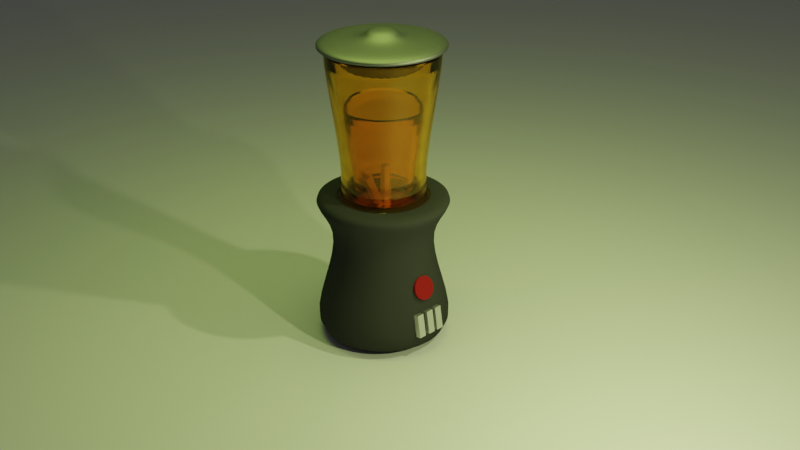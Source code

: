 # Source: mixer.blend  (saved by Blender 3.4.6; exported with 4.5.12 LTS)
import bpy
from mathutils import Matrix  # noqa: F401  (used for matrix-valued properties, if any)

bpy.ops.wm.read_factory_settings(use_empty=True)
scene = bpy.context.scene
scene.name = 'Scene'

# ---- collections
col_collection = bpy.data.collections.new('Collection'); scene.collection.children.link(col_collection)

# ---- materials (node trees are filled in below, after node groups)
mat_material_004 = bpy.data.materials.new('Material.004')
mat_material_004.diffuse_color = (0.04172, 0.04172, 0.04172, 1.0)
mat_material_001 = bpy.data.materials.new('Material.001')
mat_material_002 = bpy.data.materials.new('Material.002')
mat_material_006 = bpy.data.materials.new('Material.006')
mat_material_007 = bpy.data.materials.new('Material.007')
mat_material_005 = bpy.data.materials.new('Material.005')
mat_material_003 = bpy.data.materials.new('Material.003')
mat_material_010 = bpy.data.materials.new('Material.010')
mat_material_009 = bpy.data.materials.new('Material.009')
mat_material_008 = bpy.data.materials.new('Material.008')

# ---- node groups
ng_auto_smooth = bpy.data.node_groups.new('Auto Smooth', 'GeometryNodeTree')
_s = ng_auto_smooth.interface.new_socket(name='Geometry', in_out='OUTPUT', socket_type='NodeSocketGeometry')
_s = ng_auto_smooth.interface.new_socket(name='Geometry', in_out='INPUT', socket_type='NodeSocketGeometry')
_s = ng_auto_smooth.interface.new_socket(name='Angle', in_out='INPUT', socket_type='NodeSocketFloat')
_s.subtype = 'ANGLE'
_s.min_value = 0.0
_s.max_value = 3.142
ng_auto_smooth.is_modifier = True
_N = ng_auto_smooth.nodes; _L = ng_auto_smooth.links
n0 = _N.new('NodeGroupOutput'); n0.name = 'Group Output'; n0.location = (480, -100)
n1 = _N.new('NodeGroupInput'); n1.name = 'Group Input'; n1.location = (-420, -300)
n2 = _N.new('NodeGroupInput'); n2.name = 'Group Input.001'; n2.location = (-60, -100)
n3 = _N.new('GeometryNodeSetShadeSmooth'); n3.name = 'Set Shade Smooth'; n3.location = (120, -100)
n3.domain = 'EDGE'
n4 = _N.new('GeometryNodeSetShadeSmooth'); n4.name = 'Set Shade Smooth.001'; n4.location = (300, -100)
n5 = _N.new('GeometryNodeInputMeshEdgeAngle'); n5.name = 'Edge Angle'; n5.location = (-420, -220)
n6 = _N.new('GeometryNodeInputEdgeSmooth'); n6.name = 'Is Edge Smooth'; n6.location = (-60, -160)
n7 = _N.new('GeometryNodeInputShadeSmooth'); n7.name = 'Is Face Smooth'; n7.location = (-240, -340)
n8 = _N.new('FunctionNodeBooleanMath'); n8.name = 'Boolean Math'; n8.location = (-60, -220)
n9 = _N.new('FunctionNodeCompare'); n9.name = 'Compare'; n9.location = (-240, -180)
n9.operation = 'LESS_EQUAL'
_L.new(n5.outputs[0], n9.inputs[0])
_L.new(n4.outputs[0], n0.inputs[0])
_L.new(n1.outputs[1], n9.inputs[1])
_L.new(n9.outputs[0], n8.inputs[0])
_L.new(n7.outputs[0], n8.inputs[1])
_L.new(n2.outputs[0], n3.inputs[0])
_L.new(n6.outputs[0], n3.inputs[1])
_L.new(n3.outputs[0], n4.inputs[0])
_L.new(n8.outputs[0], n3.inputs[2])
n0.is_active_output = True

# ---- material node trees
mat_material_001.use_nodes = True; mat_material_001.node_tree.nodes.clear()
_N = mat_material_001.node_tree.nodes; _L = mat_material_001.node_tree.links
n0 = _N.new('ShaderNodeOutputMaterial'); n0.name = 'Material Output'; n0.location = (300, 300)
n1 = _N.new('ShaderNodeBsdfGlass'); n1.name = 'Glass BSDF'; n1.location = (10, 300)
n1.distribution = 'BECKMANN'
n1.inputs[0].default_value = (1.0, 0.8042, 0.3291, 1.0)
n1.inputs[2].default_value = 1.45
_L.new(n1.outputs[0], n0.inputs[0])
n0.is_active_output = True
mat_material_002.use_nodes = True; mat_material_002.node_tree.nodes.clear()
_N = mat_material_002.node_tree.nodes; _L = mat_material_002.node_tree.links
n0 = _N.new('ShaderNodeOutputMaterial'); n0.name = 'Material Output'; n0.location = (300, 300)
n1 = _N.new('ShaderNodeBsdfAnisotropic'); n1.name = 'Glossy BSDF'; n1.location = (10, 300)
n1.distribution = 'GGX'
n1.inputs[0].default_value = (0.1994, 0.1994, 0.1994, 1.0)
_L.new(n1.outputs[0], n0.inputs[0])
n0.is_active_output = True
mat_material_006.use_nodes = True; mat_material_006.node_tree.nodes.clear()
_N = mat_material_006.node_tree.nodes; _L = mat_material_006.node_tree.links
n0 = _N.new('ShaderNodeOutputMaterial'); n0.name = 'Material Output'; n0.location = (300, 300)
n1 = _N.new('ShaderNodeBsdfAnisotropic'); n1.name = 'Glossy BSDF'; n1.location = (10, 300)
n1.distribution = 'GGX'
_L.new(n1.outputs[0], n0.inputs[0])
n0.is_active_output = True
mat_material_007.use_nodes = True; mat_material_007.node_tree.nodes.clear()
_N = mat_material_007.node_tree.nodes; _L = mat_material_007.node_tree.links
n0 = _N.new('ShaderNodeOutputMaterial'); n0.name = 'Material Output'; n0.location = (300, 300)
n1 = _N.new('ShaderNodeBsdfAnisotropic'); n1.name = 'Glossy BSDF'; n1.location = (10, 300)
n1.distribution = 'GGX'
_L.new(n1.outputs[0], n0.inputs[0])
n0.is_active_output = True
mat_material_005.use_nodes = True; mat_material_005.node_tree.nodes.clear()
_N = mat_material_005.node_tree.nodes; _L = mat_material_005.node_tree.links
n0 = _N.new('ShaderNodeOutputMaterial'); n0.name = 'Material Output'; n0.location = (300, 300)
n1 = _N.new('ShaderNodeBsdfAnisotropic'); n1.name = 'Glossy BSDF'; n1.location = (10, 300)
n1.distribution = 'GGX'
_L.new(n1.outputs[0], n0.inputs[0])
n0.is_active_output = True
mat_material_003.use_nodes = True; mat_material_003.node_tree.nodes.clear()
_N = mat_material_003.node_tree.nodes; _L = mat_material_003.node_tree.links
n0 = _N.new('ShaderNodeOutputMaterial'); n0.name = 'Material Output'; n0.location = (300, 300)
n1 = _N.new('ShaderNodeBsdfAnisotropic'); n1.name = 'Glossy BSDF'; n1.location = (10, 300)
n1.distribution = 'GGX'
n1.inputs[0].default_value = (0.8, 0.04159, 0.04597, 1.0)
n1.inputs[1].default_value = 1.2
_L.new(n1.outputs[0], n0.inputs[0])
n0.is_active_output = True
mat_material_010.use_nodes = True; mat_material_010.node_tree.nodes.clear()
_N = mat_material_010.node_tree.nodes; _L = mat_material_010.node_tree.links
n0 = _N.new('ShaderNodeOutputMaterial'); n0.name = 'Material Output'; n0.location = (300, 300)
n1 = _N.new('ShaderNodeBsdfAnisotropic'); n1.name = 'Glossy BSDF'; n1.location = (10, 300)
n1.distribution = 'GGX'
_L.new(n1.outputs[0], n0.inputs[0])
n0.is_active_output = True
mat_material_009.use_nodes = True; mat_material_009.node_tree.nodes.clear()
_N = mat_material_009.node_tree.nodes; _L = mat_material_009.node_tree.links
n0 = _N.new('ShaderNodeOutputMaterial'); n0.name = 'Material Output'; n0.location = (300, 300)
n1 = _N.new('ShaderNodeBsdfAnisotropic'); n1.name = 'Glossy BSDF'; n1.location = (10, 300)
n1.distribution = 'GGX'
_L.new(n1.outputs[0], n0.inputs[0])
n0.is_active_output = True
mat_material_008.use_nodes = True; mat_material_008.node_tree.nodes.clear()
_N = mat_material_008.node_tree.nodes; _L = mat_material_008.node_tree.links
n0 = _N.new('ShaderNodeOutputMaterial'); n0.name = 'Material Output'; n0.location = (300, 300)
n1 = _N.new('ShaderNodeBsdfAnisotropic'); n1.name = 'Glossy BSDF'; n1.location = (10, 300)
n1.distribution = 'GGX'
_L.new(n1.outputs[0], n0.inputs[0])
n0.is_active_output = True

# ---- world
world_world = bpy.data.worlds.new('World'); scene.world = world_world
world_world.use_nodes = True; world_world.node_tree.nodes.clear()
_N = world_world.node_tree.nodes; _L = world_world.node_tree.links
n0 = _N.new('ShaderNodeOutputWorld'); n0.name = 'World Output'; n0.location = (300, 300)
n1 = _N.new('ShaderNodeBackground'); n1.name = 'Background'; n1.location = (10, 300)
n1.inputs[0].default_value = (0.05088, 0.05088, 0.05088, 1.0)
_L.new(n1.outputs[0], n0.inputs[0])
n0.is_active_output = True
world_world.color = (0.05088, 0.05088, 0.05088)
world_world.use_sun_shadow = False
world_world.sun_shadow_jitter_overblur = 0.0

# ---- cameras
cam_camera = bpy.data.cameras.new('Camera')
cam_camera.clip_end = 100.0
cam_camera.ortho_scale = 7.314

# ---- lights
light_light = bpy.data.lights.new('Light', 'POINT')
light_light.color = (0.8524, 1.0, 0.4152)
light_light.transmission_factor = 0.0
light_light.energy = 500.0
light_light.shadow_soft_size = 0.1
light_light.shadow_maximum_resolution = 0.006
light_light.use_absolute_resolution = True
light_area = bpy.data.lights.new('Area', 'AREA')
light_area.color = (0.6428, 1.0, 0.1638)
light_area.transmission_factor = 0.0
light_area.energy = 235.6
light_area.shadow_soft_size = 1.0
light_area.shadow_maximum_resolution = 0.006
light_area.use_absolute_resolution = True
light_area.size = 1.0
light_area.size_y = 1.0
light_light_001 = bpy.data.lights.new('Light.001', 'POINT')
light_light_001.color = (0.8524, 1.0, 0.4152)
light_light_001.transmission_factor = 0.0
light_light_001.energy = 500.0
light_light_001.shadow_soft_size = 0.1
light_light_001.shadow_maximum_resolution = 0.006
light_light_001.use_absolute_resolution = True

# ---- meshes
me_plane = bpy.data.meshes.new('Plane')
me_plane.from_pydata([(-1.0, -1.0, 0.0), (1.0, -1.0, 0.0), (-1.0, 1.0, 0.0), (1.0, 1.0, 0.0)], [], [(0, 1, 3, 2)])
_uv = me_plane.uv_layers.new(name='UVMap')
_uv.uv.foreach_set('vector', [0.0, 0.0, 1.0, 0.0, 1.0, 1.0, 0.0, 1.0])
me_plane.update()
me_cylinder_002 = bpy.data.meshes.new('Cylinder.002')
me_cylinder_002.from_pydata([(0.0, 0.1155, -1.0), (0.0, 0.3569, 1.0), (0.02254, 0.1133, -1.0), (0.06964, 0.3501, 1.0), (0.04422, 0.1068, -1.0), (0.1366, 0.3298, 1.0), (0.0642, 0.09608, -1.0), (0.1983, 0.2968, 1.0), (0.08171, 0.08171, -1.0), (0.2524, 0.2524, 1.0), (0.09608, 0.0642, -1.0), (0.2968, 0.1983, 1.0), (0.1068, 0.04422, -1.0), (0.3298, 0.1366, 1.0), (0.1133, 0.02254, -1.0), (0.3501, 0.06964, 1.0), (0.1155, 0.0, -1.0), (0.3569, 0.0, 1.0), (0.1133, -0.02254, -1.0), (0.3501, -0.06964, 1.0), (0.1068, -0.04422, -1.0), (0.3298, -0.1366, 1.0), (0.09608, -0.0642, -1.0), (0.2968, -0.1983, 1.0), (0.08171, -0.08171, -1.0), (0.2524, -0.2524, 1.0), (0.0642, -0.09608, -1.0), (0.1983, -0.2968, 1.0), (0.04422, -0.1068, -1.0), (0.1366, -0.3298, 1.0), (0.02254, -0.1133, -1.0), (0.06964, -0.3501, 1.0), (0.0, -0.1155, -1.0), (0.0, -0.3569, 1.0), (-0.02254, -0.1133, -1.0), (-0.06964, -0.3501, 1.0), (-0.04422, -0.1068, -1.0), (-0.1366, -0.3298, 1.0), (-0.0642, -0.09608, -1.0), (-0.1983, -0.2968, 1.0), (-0.08171, -0.08171, -1.0), (-0.2524, -0.2524, 1.0), (-0.09608, -0.0642, -1.0), (-0.2968, -0.1983, 1.0), (-0.1068, -0.04422, -1.0), (-0.3298, -0.1366, 1.0), (-0.1133, -0.02254, -1.0), (-0.3501, -0.06964, 1.0), (-0.1155, 0.0, -1.0), (-0.3569, 0.0, 1.0), (-0.1133, 0.02254, -1.0), (-0.3501, 0.06964, 1.0), (-0.1068, 0.04422, -1.0), (-0.3298, 0.1366, 1.0), (-0.09608, 0.0642, -1.0), (-0.2968, 0.1983, 1.0), (-0.08171, 0.08171, -1.0), (-0.2524, 0.2524, 1.0), (-0.0642, 0.09608, -1.0), (-0.1983, 0.2968, 1.0), (-0.04422, 0.1068, -1.0), (-0.1366, 0.3298, 1.0), (-0.02254, 0.1133, -1.0), (-0.06964, 0.3501, 1.0), (5.364e-09, 0.557, 0.55), (0.1087, 0.5463, 0.55), (0.2131, 0.5146, 0.55), (0.3094, 0.4631, 0.55), (0.3938, 0.3938, 0.55), (0.4631, 0.3094, 0.55), (0.5146, 0.2131, 0.55), (0.5463, 0.1087, 0.55), (0.557, 6.601e-09, 0.55), (0.5463, -0.1087, 0.55), (0.5146, -0.2131, 0.55), (0.4631, -0.3094, 0.55), (0.3938, -0.3938, 0.55), (0.3094, -0.4631, 0.55), (0.2131, -0.5146, 0.55), (0.1087, -0.5463, 0.55), (5.364e-09, -0.557, 0.55), (-0.1087, -0.5463, 0.55), (-0.2131, -0.5146, 0.55), (-0.3094, -0.4631, 0.55), (-0.3938, -0.3938, 0.55), (-0.4631, -0.3094, 0.55), (-0.5146, -0.2131, 0.55), (-0.5463, -0.1087, 0.55), (-0.557, 6.601e-09, 0.55), (-0.5463, 0.1087, 0.55), (-0.5146, 0.2131, 0.55), (-0.4631, 0.3094, 0.55), (-0.3938, 0.3938, 0.55), (-0.3094, 0.4631, 0.55), (-0.2131, 0.5146, 0.55), (-0.1087, 0.5463, 0.55), (0.1951, 0.9808, 1.0), (0.0, 1.0, 1.0), (0.3827, 0.9239, 1.0), (0.5556, 0.8315, 1.0), (0.7071, 0.7071, 1.0), (0.8315, 0.5556, 1.0), (0.9239, 0.3827, 1.0), (0.9808, 0.1951, 1.0), (1.0, 0.0, 1.0), (0.9808, -0.1951, 1.0), (0.9239, -0.3827, 1.0), (0.8315, -0.5556, 1.0), (0.7071, -0.7071, 1.0), (0.5556, -0.8315, 1.0), (0.3827, -0.9239, 1.0), (0.1951, -0.9808, 1.0), (0.0, -1.0, 1.0), (-0.1951, -0.9808, 1.0), (-0.3827, -0.9239, 1.0), (-0.5556, -0.8315, 1.0), (-0.7071, -0.7071, 1.0), (-0.8315, -0.5556, 1.0), (-0.9239, -0.3827, 1.0), (-0.9808, -0.1951, 1.0), (-1.0, 0.0, 1.0), (-0.9808, 0.1951, 1.0), (-0.9239, 0.3827, 1.0), (-0.8315, 0.5556, 1.0), (-0.7071, 0.7071, 1.0), (-0.5556, 0.8315, 1.0), (-0.3827, 0.9239, 1.0), (-0.1951, 0.9808, 1.0), (0.1217, 0.6119, 1.0), (0.0, 0.6239, 1.0), (0.2388, 0.5764, 1.0), (0.3466, 0.5187, 1.0), (0.4412, 0.4412, 1.0), (0.5187, 0.3466, 1.0), (0.5764, 0.2388, 1.0), (0.6119, 0.1217, 1.0), (0.6239, 0.0, 1.0), (0.6119, -0.1217, 1.0), (0.5764, -0.2388, 1.0), (0.5187, -0.3466, 1.0), (0.4412, -0.4412, 1.0), (0.3466, -0.5187, 1.0), (0.2388, -0.5764, 1.0), (0.1217, -0.6119, 1.0), (0.0, -0.6239, 1.0), (-0.1217, -0.6119, 1.0), (-0.2388, -0.5764, 1.0), (-0.3466, -0.5187, 1.0), (-0.4412, -0.4412, 1.0), (-0.5187, -0.3466, 1.0), (-0.5764, -0.2388, 1.0), (-0.6119, -0.1217, 1.0), (-0.6239, 0.0, 1.0), (-0.6119, 0.1217, 1.0), (-0.5764, 0.2388, 1.0), (-0.5187, 0.3466, 1.0), (-0.4412, 0.4412, 1.0), (-0.3466, 0.5187, 1.0), (-0.2388, 0.5764, 1.0), (-0.1217, 0.6119, 1.0), (0.06964, 0.3501, 0.7926), (-2.332e-08, 0.3569, 0.7926), (0.1366, 0.3298, 0.7926), (0.1983, 0.2968, 0.7926), (0.2524, 0.2524, 0.7926), (0.2968, 0.1983, 0.7926), (0.3298, 0.1366, 0.7926), (0.3501, 0.06964, 0.7926), (0.3569, 0.0, 0.7926), (0.3501, -0.06964, 0.7926), (0.3298, -0.1366, 0.7926), (0.2968, -0.1983, 0.7926), (0.2524, -0.2524, 0.7926), (0.1983, -0.2968, 0.7926), (0.1366, -0.3298, 0.7926), (0.06964, -0.3501, 0.7926), (-2.332e-08, -0.3569, 0.7926), (-0.06964, -0.3501, 0.7926), (-0.1366, -0.3298, 0.7926), (-0.1983, -0.2968, 0.7926), (-0.2524, -0.2524, 0.7926), (-0.2968, -0.1983, 0.7926), (-0.3298, -0.1366, 0.7926), (-0.3501, -0.06964, 0.7926), (-0.3569, 0.0, 0.7926), (-0.3501, 0.06964, 0.7926), (-0.3298, 0.1366, 0.7926), (-0.2968, 0.1983, 0.7926), (-0.2524, 0.2524, 0.7926), (-0.1983, 0.2968, 0.7926), (-0.1366, 0.3298, 0.7926), (-0.06964, 0.3501, 0.7926), (0.1541, 0.7748, -0.2651), (0.3023, 0.7298, -0.2651), (0.4389, 0.6568, -0.2651), (0.5586, 0.5586, -0.2651), (0.6568, 0.4389, -0.2651), (0.7298, 0.3023, -0.2651), (0.7748, 0.1541, -0.2651), (0.79, 3.13e-09, -0.2651), (0.7748, -0.1541, -0.2651), (0.7298, -0.3023, -0.2651), (0.6568, -0.4389, -0.2651), (0.5586, -0.5586, -0.2651), (0.4389, -0.6568, -0.2651), (0.3023, -0.7298, -0.2651), (0.1541, -0.7748, -0.2651), (2.543e-09, -0.79, -0.2651), (-0.1541, -0.7748, -0.2651), (-0.3023, -0.7298, -0.2651), (-0.4389, -0.6568, -0.2651), (-0.5586, -0.5586, -0.2651), (-0.6568, -0.4389, -0.2651), (-0.7298, -0.3023, -0.2651), (-0.7748, -0.1541, -0.2651), (-0.79, 3.13e-09, -0.2651), (-0.7748, 0.1541, -0.2651), (-0.7298, 0.3023, -0.2651), (-0.6568, 0.4389, -0.2651), (-0.5586, 0.5586, -0.2651), (-0.4389, 0.6568, -0.2651), (-0.3023, 0.7298, -0.2651), (-0.1541, 0.7748, -0.2651), (2.543e-09, 0.79, -0.2651), (0.0, 1.0, -1.0), (0.1951, 0.9808, -1.0), (0.3827, 0.9239, -1.0), (0.5556, 0.8315, -1.0), (0.7071, 0.7071, -1.0), (0.8315, 0.5556, -1.0), (0.9239, 0.3827, -1.0), (0.9808, 0.1951, -1.0), (1.0, 0.0, -1.0), (0.9808, -0.1951, -1.0), (0.9239, -0.3827, -1.0), (0.8315, -0.5556, -1.0), (0.7071, -0.7071, -1.0), (0.5556, -0.8315, -1.0), (0.3827, -0.9239, -1.0), (0.1951, -0.9808, -1.0), (0.0, -1.0, -1.0), (-0.1951, -0.9808, -1.0), (-0.3827, -0.9239, -1.0), (-0.5556, -0.8315, -1.0), (-0.7071, -0.7071, -1.0), (-0.8315, -0.5556, -1.0), (-0.9239, -0.3827, -1.0), (-0.9808, -0.1951, -1.0), (-1.0, 0.0, -1.0), (-0.9808, 0.1951, -1.0), (-0.9239, 0.3827, -1.0), (-0.8315, 0.5556, -1.0), (-0.7071, 0.7071, -1.0), (-0.5556, 0.8315, -1.0), (-0.3827, 0.9239, -1.0), (-0.1951, 0.9808, -1.0)], [], [(64, 97, 96, 65), (65, 96, 98, 66), (66, 98, 99, 67), (67, 99, 100, 68), (68, 100, 101, 69), (69, 101, 102, 70), (70, 102, 103, 71), (71, 103, 104, 72), (72, 104, 105, 73), (73, 105, 106, 74), (74, 106, 107, 75), (75, 107, 108, 76), (76, 108, 109, 77), (77, 109, 110, 78), (78, 110, 111, 79), (79, 111, 112, 80), (80, 112, 113, 81), (81, 113, 114, 82), (82, 114, 115, 83), (83, 115, 116, 84), (84, 116, 117, 85), (85, 117, 118, 86), (86, 118, 119, 87), (87, 119, 120, 88), (88, 120, 121, 89), (89, 121, 122, 90), (90, 122, 123, 91), (91, 123, 124, 92), (92, 124, 125, 93), (93, 125, 126, 94), (37, 35, 177, 178), (94, 126, 127, 95), (95, 127, 97, 64), (0, 2, 4, 6, 8, 10, 12, 14, 16, 18, 20, 22, 24, 26, 28, 30, 32, 34, 36, 38, 40, 42, 44, 46, 48, 50, 52, 54, 56, 58, 60, 62), (222, 95, 64, 223), (221, 94, 95, 222), (220, 93, 94, 221), (219, 92, 93, 220), (218, 91, 92, 219), (217, 90, 91, 218), (216, 89, 90, 217), (215, 88, 89, 216), (214, 87, 88, 215), (213, 86, 87, 214), (212, 85, 86, 213), (211, 84, 85, 212), (210, 83, 84, 211), (209, 82, 83, 210), (208, 81, 82, 209), (207, 80, 81, 208), (206, 79, 80, 207), (205, 78, 79, 206), (204, 77, 78, 205), (203, 76, 77, 204), (202, 75, 76, 203), (201, 74, 75, 202), (200, 73, 74, 201), (199, 72, 73, 200), (198, 71, 72, 199), (197, 70, 71, 198), (196, 69, 70, 197), (195, 68, 69, 196), (194, 67, 68, 195), (193, 66, 67, 194), (192, 65, 66, 193), (223, 64, 65, 192), (129, 128, 96, 97), (128, 130, 98, 96), (130, 131, 99, 98), (131, 132, 100, 99), (132, 133, 101, 100), (133, 134, 102, 101), (134, 135, 103, 102), (135, 136, 104, 103), (136, 137, 105, 104), (137, 138, 106, 105), (138, 139, 107, 106), (139, 140, 108, 107), (140, 141, 109, 108), (141, 142, 110, 109), (142, 143, 111, 110), (143, 144, 112, 111), (144, 145, 113, 112), (145, 146, 114, 113), (146, 147, 115, 114), (147, 148, 116, 115), (148, 149, 117, 116), (149, 150, 118, 117), (150, 151, 119, 118), (151, 152, 120, 119), (152, 153, 121, 120), (153, 154, 122, 121), (154, 155, 123, 122), (155, 156, 124, 123), (156, 157, 125, 124), (157, 158, 126, 125), (158, 159, 127, 126), (159, 129, 97, 127), (1, 3, 128, 129), (3, 5, 130, 128), (5, 7, 131, 130), (7, 9, 132, 131), (9, 11, 133, 132), (11, 13, 134, 133), (13, 15, 135, 134), (15, 17, 136, 135), (17, 19, 137, 136), (19, 21, 138, 137), (21, 23, 139, 138), (23, 25, 140, 139), (25, 27, 141, 140), (27, 29, 142, 141), (29, 31, 143, 142), (31, 33, 144, 143), (33, 35, 145, 144), (35, 37, 146, 145), (37, 39, 147, 146), (39, 41, 148, 147), (41, 43, 149, 148), (43, 45, 150, 149), (45, 47, 151, 150), (47, 49, 152, 151), (49, 51, 153, 152), (51, 53, 154, 153), (53, 55, 155, 154), (55, 57, 156, 155), (57, 59, 157, 156), (59, 61, 158, 157), (61, 63, 159, 158), (63, 1, 129, 159), (160, 161, 191, 190, 189, 188, 187, 186, 185, 184, 183, 182, 181, 180, 179, 178, 177, 176, 175, 174, 173, 172, 171, 170, 169, 168, 167, 166, 165, 164, 163, 162), (11, 9, 164, 165), (1, 63, 191, 161), (39, 37, 178, 179), (13, 11, 165, 166), (41, 39, 179, 180), (15, 13, 166, 167), (43, 41, 180, 181), (17, 15, 167, 168), (45, 43, 181, 182), (19, 17, 168, 169), (47, 45, 182, 183), (21, 19, 169, 170), (49, 47, 183, 184), (23, 21, 170, 171), (51, 49, 184, 185), (25, 23, 171, 172), (53, 51, 185, 186), (27, 25, 172, 173), (55, 53, 186, 187), (29, 27, 173, 174), (3, 1, 161, 160), (57, 55, 187, 188), (31, 29, 174, 175), (5, 3, 160, 162), (59, 57, 188, 189), (33, 31, 175, 176), (7, 5, 162, 163), (61, 59, 189, 190), (35, 33, 176, 177), (9, 7, 163, 164), (63, 61, 190, 191), (224, 223, 192, 225), (225, 192, 193, 226), (226, 193, 194, 227), (227, 194, 195, 228), (228, 195, 196, 229), (229, 196, 197, 230), (230, 197, 198, 231), (231, 198, 199, 232), (232, 199, 200, 233), (233, 200, 201, 234), (234, 201, 202, 235), (235, 202, 203, 236), (236, 203, 204, 237), (237, 204, 205, 238), (238, 205, 206, 239), (239, 206, 207, 240), (240, 207, 208, 241), (241, 208, 209, 242), (242, 209, 210, 243), (243, 210, 211, 244), (244, 211, 212, 245), (245, 212, 213, 246), (246, 213, 214, 247), (247, 214, 215, 248), (248, 215, 216, 249), (249, 216, 217, 250), (250, 217, 218, 251), (251, 218, 219, 252), (252, 219, 220, 253), (253, 220, 221, 254), (254, 221, 222, 255), (255, 222, 223, 224), (2, 0, 224, 225), (4, 2, 225, 226), (6, 4, 226, 227), (8, 6, 227, 228), (10, 8, 228, 229), (12, 10, 229, 230), (14, 12, 230, 231), (16, 14, 231, 232), (18, 16, 232, 233), (20, 18, 233, 234), (22, 20, 234, 235), (24, 22, 235, 236), (26, 24, 236, 237), (28, 26, 237, 238), (30, 28, 238, 239), (32, 30, 239, 240), (34, 32, 240, 241), (36, 34, 241, 242), (38, 36, 242, 243), (40, 38, 243, 244), (42, 40, 244, 245), (44, 42, 245, 246), (46, 44, 246, 247), (48, 46, 247, 248), (50, 48, 248, 249), (52, 50, 249, 250), (54, 52, 250, 251), (56, 54, 251, 252), (58, 56, 252, 253), (60, 58, 253, 254), (62, 60, 254, 255), (0, 62, 255, 224)])
me_cylinder_002.polygons.foreach_set('use_smooth', [True] * 226)
_uv = me_cylinder_002.uv_layers.new(name='UVMap')
_uv.uv.foreach_set('vector', [1.0, 0.8875, 1.0, 1.0, 0.9688, 1.0, 0.9688, 0.8875, 0.9688, 0.8875, 0.9688, 1.0, 0.9375, 1.0, 0.9375, 0.8875, 0.9375, 0.8875, 0.9375, 1.0, 0.9062, 1.0, 0.9062, 0.8875, 0.9062, 0.8875, 0.9062, 1.0, 0.875, 1.0, 0.875, 0.8875, 0.875, 0.8875, 0.875, 1.0, 0.8438, 1.0, 0.8438, 0.8875, 0.8438, 0.8875, 0.8438, 1.0, 0.8125, 1.0, 0.8125, 0.8875, 0.8125, 0.8875, 0.8125, 1.0, 0.7812, 1.0, 0.7812, 0.8875, 0.7812, 0.8875, 0.7812, 1.0, 0.75, 1.0, 0.75, 0.8875, 0.75, 0.8875, 0.75, 1.0, 0.7188, 1.0, 0.7188, 0.8875, 0.7188, 0.8875, 0.7188, 1.0, 0.6875, 1.0, 0.6875, 0.8875, 0.6875, 0.8875, 0.6875, 1.0, 0.6562, 1.0, 0.6562, 0.8875, 0.6562, 0.8875, 0.6562, 1.0, 0.625, 1.0, 0.625, 0.8875, 0.625, 0.8875, 0.625, 1.0, 0.5938, 1.0, 0.5938, 0.8875, 0.5938, 0.8875, 0.5938, 1.0, 0.5625, 1.0, 0.5625, 0.8875, 0.5625, 0.8875, 0.5625, 1.0, 0.5312, 1.0, 0.5312, 0.8875, 0.5312, 0.8875, 0.5312, 1.0, 0.5, 1.0, 0.5, 0.8875, 0.5, 0.8875, 0.5, 1.0, 0.4688, 1.0, 0.4688, 0.8875, 0.4688, 0.8875, 0.4688, 1.0, 0.4375, 1.0, 0.4375, 0.8875, 0.4375, 0.8875, 0.4375, 1.0, 0.4062, 1.0, 0.4062, 0.8875, 0.4062, 0.8875, 0.4062, 1.0, 0.375, 1.0, 0.375, 0.8875, 0.375, 0.8875, 0.375, 1.0, 0.3438, 1.0, 0.3438, 0.8875, 0.3438, 0.8875, 0.3438, 1.0, 0.3125, 1.0, 0.3125, 0.8875, 0.3125, 0.8875, 0.3125, 1.0, 0.2812, 1.0, 0.2812, 0.8875, 0.2812, 0.8875, 0.2812, 1.0, 0.25, 1.0, 0.25, 0.8875, 0.25, 0.8875, 0.25, 1.0, 0.2188, 1.0, 0.2188, 0.8875, 0.2188, 0.8875, 0.2188, 1.0, 0.1875, 1.0, 0.1875, 0.8875, 0.1875, 0.8875, 0.1875, 1.0, 0.1562, 1.0, 0.1562, 0.8875, 0.1562, 0.8875, 0.1562, 1.0, 0.125, 1.0, 0.125, 0.8875, 0.125, 0.8875, 0.125, 1.0, 0.09375, 1.0, 0.09375, 0.8875, 0.09375, 0.8875, 0.09375, 1.0, 0.0625, 1.0, 0.0625, 0.8875, 0.2172, 0.1709, 0.2333, 0.166, 0.2333, 0.166, 0.2172, 0.1709, 0.0625, 0.8875, 0.0625, 1.0, 0.03125, 1.0, 0.03125, 0.8875, 0.03125, 0.8875, 0.03125, 1.0, 0.0, 1.0, 0.0, 0.8875, 0.75, 0.2777, 0.7554, 0.2772, 0.7606, 0.2756, 0.7654, 0.2731, 0.7696, 0.2696, 0.7731, 0.2654, 0.7756, 0.2606, 0.7772, 0.2554, 0.7777, 0.25, 0.7772, 0.2446, 0.7756, 0.2394, 0.7731, 0.2346, 0.7696, 0.2304, 0.7654, 0.2269, 0.7606, 0.2244, 0.7554, 0.2228, 0.75, 0.2223, 0.7446, 0.2228, 0.7394, 0.2244, 0.7346, 0.2269, 0.7304, 0.2304, 0.7269, 0.2346, 0.7244, 0.2394, 0.7228, 0.2446, 0.7223, 0.25, 0.7228, 0.2554, 0.7244, 0.2606, 0.7269, 0.2654, 0.7304, 0.2696, 0.7346, 0.2731, 0.7394, 0.2756, 0.7446, 0.2772, 0.03125, 0.6837, 0.03125, 0.8875, 0.0, 0.8875, 0.0, 0.6837, 0.0625, 0.6837, 0.0625, 0.8875, 0.03125, 0.8875, 0.03125, 0.6837, 0.09375, 0.6837, 0.09375, 0.8875, 0.0625, 0.8875, 0.0625, 0.6837, 0.125, 0.6837, 0.125, 0.8875, 0.09375, 0.8875, 0.09375, 0.6837, 0.1562, 0.6837, 0.1562, 0.8875, 0.125, 0.8875, 0.125, 0.6837, 0.1875, 0.6837, 0.1875, 0.8875, 0.1562, 0.8875, 0.1562, 0.6837, 0.2187, 0.6837, 0.2188, 0.8875, 0.1875, 0.8875, 0.1875, 0.6837, 0.25, 0.6837, 0.25, 0.8875, 0.2188, 0.8875, 0.2187, 0.6837, 0.2812, 0.6837, 0.2812, 0.8875, 0.25, 0.8875, 0.25, 0.6837, 0.3125, 0.6837, 0.3125, 0.8875, 0.2812, 0.8875, 0.2812, 0.6837, 0.3438, 0.6837, 0.3438, 0.8875, 0.3125, 0.8875, 0.3125, 0.6837, 0.375, 0.6837, 0.375, 0.8875, 0.3438, 0.8875, 0.3438, 0.6837, 0.4062, 0.6837, 0.4062, 0.8875, 0.375, 0.8875, 0.375, 0.6837, 0.4375, 0.6837, 0.4375, 0.8875, 0.4062, 0.8875, 0.4062, 0.6837, 0.4687, 0.6837, 0.4688, 0.8875, 0.4375, 0.8875, 0.4375, 0.6837, 0.5, 0.6837, 0.5, 0.8875, 0.4688, 0.8875, 0.4687, 0.6837, 0.5312, 0.6837, 0.5312, 0.8875, 0.5, 0.8875, 0.5, 0.6837, 0.5625, 0.6837, 0.5625, 0.8875, 0.5312, 0.8875, 0.5312, 0.6837, 0.5938, 0.6837, 0.5938, 0.8875, 0.5625, 0.8875, 0.5625, 0.6837, 0.625, 0.6837, 0.625, 0.8875, 0.5938, 0.8875, 0.5938, 0.6837, 0.6562, 0.6837, 0.6562, 0.8875, 0.625, 0.8875, 0.625, 0.6837, 0.6875, 0.6837, 0.6875, 0.8875, 0.6562, 0.8875, 0.6562, 0.6837, 0.7188, 0.6837, 0.7188, 0.8875, 0.6875, 0.8875, 0.6875, 0.6837, 0.75, 0.6837, 0.75, 0.8875, 0.7188, 0.8875, 0.7188, 0.6837, 0.7812, 0.6837, 0.7812, 0.8875, 0.75, 0.8875, 0.75, 0.6837, 0.8125, 0.6837, 0.8125, 0.8875, 0.7812, 0.8875, 0.7812, 0.6837, 0.8438, 0.6837, 0.8438, 0.8875, 0.8125, 0.8875, 0.8125, 0.6837, 0.875, 0.6837, 0.875, 0.8875, 0.8438, 0.8875, 0.8438, 0.6837, 0.9062, 0.6837, 0.9062, 0.8875, 0.875, 0.8875, 0.875, 0.6837, 0.9375, 0.6837, 0.9375, 0.8875, 0.9062, 0.8875, 0.9062, 0.6837, 0.9688, 0.6837, 0.9688, 0.8875, 0.9375, 0.8875, 0.9375, 0.6837, 1.0, 0.6837, 1.0, 0.8875, 0.9688, 0.8875, 0.9688, 0.6837, 0.25, 0.3997, 0.2792, 0.3969, 0.2968, 0.4854, 0.25, 0.49, 0.2792, 0.3969, 0.3073, 0.3883, 0.3418, 0.4717, 0.2968, 0.4854, 0.3073, 0.3883, 0.3332, 0.3745, 0.3833, 0.4496, 0.3418, 0.4717, 0.3332, 0.3745, 0.3559, 0.3559, 0.4197, 0.4197, 0.3833, 0.4496, 0.3559, 0.3559, 0.3745, 0.3332, 0.4496, 0.3833, 0.4197, 0.4197, 0.3745, 0.3332, 0.3883, 0.3073, 0.4717, 0.3418, 0.4496, 0.3833, 0.3883, 0.3073, 0.3969, 0.2792, 0.4854, 0.2968, 0.4717, 0.3418, 0.3969, 0.2792, 0.3997, 0.25, 0.49, 0.25, 0.4854, 0.2968, 0.3997, 0.25, 0.3969, 0.2208, 0.4854, 0.2032, 0.49, 0.25, 0.3969, 0.2208, 0.3883, 0.1927, 0.4717, 0.1582, 0.4854, 0.2032, 0.3883, 0.1927, 0.3745, 0.1668, 0.4496, 0.1167, 0.4717, 0.1582, 0.3745, 0.1668, 0.3559, 0.1441, 0.4197, 0.08029, 0.4496, 0.1167, 0.3559, 0.1441, 0.3332, 0.1255, 0.3833, 0.05045, 0.4197, 0.08029, 0.3332, 0.1255, 0.3073, 0.1117, 0.3418, 0.02827, 0.3833, 0.05045, 0.3073, 0.1117, 0.2792, 0.1031, 0.2968, 0.01461, 0.3418, 0.02827, 0.2792, 0.1031, 0.25, 0.1003, 0.25, 0.01, 0.2968, 0.01461, 0.25, 0.1003, 0.2208, 0.1031, 0.2032, 0.01461, 0.25, 0.01, 0.2208, 0.1031, 0.1927, 0.1117, 0.1582, 0.02827, 0.2032, 0.01461, 0.1927, 0.1117, 0.1668, 0.1255, 0.1167, 0.05045, 0.1582, 0.02827, 0.1668, 0.1255, 0.1441, 0.1441, 0.08029, 0.08029, 0.1167, 0.05045, 0.1441, 0.1441, 0.1255, 0.1668, 0.05045, 0.1167, 0.08029, 0.08029, 0.1255, 0.1668, 0.1117, 0.1927, 0.02827, 0.1582, 0.05045, 0.1167, 0.1117, 0.1927, 0.1031, 0.2208, 0.01461, 0.2032, 0.02827, 0.1582, 0.1031, 0.2208, 0.1003, 0.25, 0.01, 0.25, 0.01461, 0.2032, 0.1003, 0.25, 0.1031, 0.2792, 0.01461, 0.2968, 0.01, 0.25, 0.1031, 0.2792, 0.1117, 0.3073, 0.02827, 0.3418, 0.01461, 0.2968, 0.1117, 0.3073, 0.1255, 0.3332, 0.05045, 0.3833, 0.02827, 0.3418, 0.1255, 0.3332, 0.1441, 0.3559, 0.08029, 0.4197, 0.05045, 0.3833, 0.1441, 0.3559, 0.1668, 0.3745, 0.1167, 0.4496, 0.08029, 0.4197, 0.1668, 0.3745, 0.1927, 0.3883, 0.1582, 0.4717, 0.1167, 0.4496, 0.1927, 0.3883, 0.2208, 0.3969, 0.2032, 0.4854, 0.1582, 0.4717, 0.2208, 0.3969, 0.25, 0.3997, 0.25, 0.49, 0.2032, 0.4854, 0.25, 0.3357, 0.2667, 0.334, 0.2792, 0.3969, 0.25, 0.3997, 0.2667, 0.334, 0.2828, 0.3291, 0.3073, 0.3883, 0.2792, 0.3969, 0.2828, 0.3291, 0.2976, 0.3212, 0.3332, 0.3745, 0.3073, 0.3883, 0.2976, 0.3212, 0.3106, 0.3106, 0.3559, 0.3559, 0.3332, 0.3745, 0.3106, 0.3106, 0.3212, 0.2976, 0.3745, 0.3332, 0.3559, 0.3559, 0.3212, 0.2976, 0.3291, 0.2828, 0.3883, 0.3073, 0.3745, 0.3332, 0.3291, 0.2828, 0.334, 0.2667, 0.3969, 0.2792, 0.3883, 0.3073, 0.334, 0.2667, 0.3357, 0.25, 0.3997, 0.25, 0.3969, 0.2792, 0.3357, 0.25, 0.334, 0.2333, 0.3969, 0.2208, 0.3997, 0.25, 0.334, 0.2333, 0.3291, 0.2172, 0.3883, 0.1927, 0.3969, 0.2208, 0.3291, 0.2172, 0.3212, 0.2024, 0.3745, 0.1668, 0.3883, 0.1927, 0.3212, 0.2024, 0.3106, 0.1894, 0.3559, 0.1441, 0.3745, 0.1668, 0.3106, 0.1894, 0.2976, 0.1788, 0.3332, 0.1255, 0.3559, 0.1441, 0.2976, 0.1788, 0.2828, 0.1709, 0.3073, 0.1117, 0.3332, 0.1255, 0.2828, 0.1709, 0.2667, 0.166, 0.2792, 0.1031, 0.3073, 0.1117, 0.2667, 0.166, 0.25, 0.1643, 0.25, 0.1003, 0.2792, 0.1031, 0.25, 0.1643, 0.2333, 0.166, 0.2208, 0.1031, 0.25, 0.1003, 0.2333, 0.166, 0.2172, 0.1709, 0.1927, 0.1117, 0.2208, 0.1031, 0.2172, 0.1709, 0.2024, 0.1788, 0.1668, 0.1255, 0.1927, 0.1117, 0.2024, 0.1788, 0.1894, 0.1894, 0.1441, 0.1441, 0.1668, 0.1255, 0.1894, 0.1894, 0.1788, 0.2024, 0.1255, 0.1668, 0.1441, 0.1441, 0.1788, 0.2024, 0.1709, 0.2172, 0.1117, 0.1927, 0.1255, 0.1668, 0.1709, 0.2172, 0.166, 0.2333, 0.1031, 0.2208, 0.1117, 0.1927, 0.166, 0.2333, 0.1643, 0.25, 0.1003, 0.25, 0.1031, 0.2208, 0.1643, 0.25, 0.166, 0.2667, 0.1031, 0.2792, 0.1003, 0.25, 0.166, 0.2667, 0.1709, 0.2828, 0.1117, 0.3073, 0.1031, 0.2792, 0.1709, 0.2828, 0.1788, 0.2976, 0.1255, 0.3332, 0.1117, 0.3073, 0.1788, 0.2976, 0.1894, 0.3106, 0.1441, 0.3559, 0.1255, 0.3332, 0.1894, 0.3106, 0.2024, 0.3212, 0.1668, 0.3745, 0.1441, 0.3559, 0.2024, 0.3212, 0.2172, 0.3291, 0.1927, 0.3883, 0.1668, 0.3745, 0.2172, 0.3291, 0.2333, 0.334, 0.2208, 0.3969, 0.1927, 0.3883, 0.2333, 0.334, 0.25, 0.3357, 0.25, 0.3997, 0.2208, 0.3969, 0.2667, 0.334, 0.25, 0.3357, 0.2333, 0.334, 0.2172, 0.3291, 0.2024, 0.3212, 0.1894, 0.3106, 0.1788, 0.2976, 0.1709, 0.2828, 0.166, 0.2667, 0.1643, 0.25, 0.166, 0.2333, 0.1709, 0.2172, 0.1788, 0.2024, 0.1894, 0.1894, 0.2024, 0.1788, 0.2172, 0.1709, 0.2333, 0.166, 0.25, 0.1643, 0.2667, 0.166, 0.2828, 0.1709, 0.2976, 0.1788, 0.3106, 0.1894, 0.3212, 0.2024, 0.3291, 0.2172, 0.334, 0.2333, 0.3357, 0.25, 0.334, 0.2667, 0.3291, 0.2828, 0.3212, 0.2976, 0.3106, 0.3106, 0.2976, 0.3212, 0.2828, 0.3291, 0.3212, 0.2976, 0.3106, 0.3106, 0.3106, 0.3106, 0.3212, 0.2976, 0.25, 0.3357, 0.2333, 0.334, 0.2333, 0.334, 0.25, 0.3357, 0.2024, 0.1788, 0.2172, 0.1709, 0.2172, 0.1709, 0.2024, 0.1788, 0.3291, 0.2828, 0.3212, 0.2976, 0.3212, 0.2976, 0.3291, 0.2828, 0.1894, 0.1894, 0.2024, 0.1788, 0.2024, 0.1788, 0.1894, 0.1894, 0.334, 0.2667, 0.3291, 0.2828, 0.3291, 0.2828, 0.334, 0.2667, 0.1788, 0.2024, 0.1894, 0.1894, 0.1894, 0.1894, 0.1788, 0.2024, 0.3357, 0.25, 0.334, 0.2667, 0.334, 0.2667, 0.3357, 0.25, 0.1709, 0.2172, 0.1788, 0.2024, 0.1788, 0.2024, 0.1709, 0.2172, 0.334, 0.2333, 0.3357, 0.25, 0.3357, 0.25, 0.334, 0.2333, 0.166, 0.2333, 0.1709, 0.2172, 0.1709, 0.2172, 0.166, 0.2333, 0.3291, 0.2172, 0.334, 0.2333, 0.334, 0.2333, 0.3291, 0.2172, 0.1643, 0.25, 0.166, 0.2333, 0.166, 0.2333, 0.1643, 0.25, 0.3212, 0.2024, 0.3291, 0.2172, 0.3291, 0.2172, 0.3212, 0.2024, 0.166, 0.2667, 0.1643, 0.25, 0.1643, 0.25, 0.166, 0.2667, 0.3106, 0.1894, 0.3212, 0.2024, 0.3212, 0.2024, 0.3106, 0.1894, 0.1709, 0.2828, 0.166, 0.2667, 0.166, 0.2667, 0.1709, 0.2828, 0.2976, 0.1788, 0.3106, 0.1894, 0.3106, 0.1894, 0.2976, 0.1788, 0.1788, 0.2976, 0.1709, 0.2828, 0.1709, 0.2828, 0.1788, 0.2976, 0.2828, 0.1709, 0.2976, 0.1788, 0.2976, 0.1788, 0.2828, 0.1709, 0.2667, 0.334, 0.25, 0.3357, 0.25, 0.3357, 0.2667, 0.334, 0.1894, 0.3106, 0.1788, 0.2976, 0.1788, 0.2976, 0.1894, 0.3106, 0.2667, 0.166, 0.2828, 0.1709, 0.2828, 0.1709, 0.2667, 0.166, 0.2828, 0.3291, 0.2667, 0.334, 0.2667, 0.334, 0.2828, 0.3291, 0.2024, 0.3212, 0.1894, 0.3106, 0.1894, 0.3106, 0.2024, 0.3212, 0.25, 0.1643, 0.2667, 0.166, 0.2667, 0.166, 0.25, 0.1643, 0.2976, 0.3212, 0.2828, 0.3291, 0.2828, 0.3291, 0.2976, 0.3212, 0.2172, 0.3291, 0.2024, 0.3212, 0.2024, 0.3212, 0.2172, 0.3291, 0.2333, 0.166, 0.25, 0.1643, 0.25, 0.1643, 0.2333, 0.166, 0.3106, 0.3106, 0.2976, 0.3212, 0.2976, 0.3212, 0.3106, 0.3106, 0.2333, 0.334, 0.2172, 0.3291, 0.2172, 0.3291, 0.2333, 0.334, 1.0, 0.5, 1.0, 0.6837, 0.9688, 0.6837, 0.9688, 0.5, 0.9688, 0.5, 0.9688, 0.6837, 0.9375, 0.6837, 0.9375, 0.5, 0.9375, 0.5, 0.9375, 0.6837, 0.9062, 0.6837, 0.9062, 0.5, 0.9062, 0.5, 0.9062, 0.6837, 0.875, 0.6837, 0.875, 0.5, 0.875, 0.5, 0.875, 0.6837, 0.8438, 0.6837, 0.8438, 0.5, 0.8438, 0.5, 0.8438, 0.6837, 0.8125, 0.6837, 0.8125, 0.5, 0.8125, 0.5, 0.8125, 0.6837, 0.7812, 0.6837, 0.7812, 0.5, 0.7812, 0.5, 0.7812, 0.6837, 0.75, 0.6837, 0.75, 0.5, 0.75, 0.5, 0.75, 0.6837, 0.7188, 0.6837, 0.7188, 0.5, 0.7188, 0.5, 0.7188, 0.6837, 0.6875, 0.6837, 0.6875, 0.5, 0.6875, 0.5, 0.6875, 0.6837, 0.6562, 0.6837, 0.6562, 0.5, 0.6562, 0.5, 0.6562, 0.6837, 0.625, 0.6837, 0.625, 0.5, 0.625, 0.5, 0.625, 0.6837, 0.5938, 0.6837, 0.5938, 0.5, 0.5938, 0.5, 0.5938, 0.6837, 0.5625, 0.6837, 0.5625, 0.5, 0.5625, 0.5, 0.5625, 0.6837, 0.5312, 0.6837, 0.5312, 0.5, 0.5312, 0.5, 0.5312, 0.6837, 0.5, 0.6837, 0.5, 0.5, 0.5, 0.5, 0.5, 0.6837, 0.4687, 0.6837, 0.4688, 0.5, 0.4688, 0.5, 0.4687, 0.6837, 0.4375, 0.6837, 0.4375, 0.5, 0.4375, 0.5, 0.4375, 0.6837, 0.4062, 0.6837, 0.4062, 0.5, 0.4062, 0.5, 0.4062, 0.6837, 0.375, 0.6837, 0.375, 0.5, 0.375, 0.5, 0.375, 0.6837, 0.3438, 0.6837, 0.3438, 0.5, 0.3438, 0.5, 0.3438, 0.6837, 0.3125, 0.6837, 0.3125, 0.5, 0.3125, 0.5, 0.3125, 0.6837, 0.2812, 0.6837, 0.2812, 0.5, 0.2812, 0.5, 0.2812, 0.6837, 0.25, 0.6837, 0.25, 0.5, 0.25, 0.5, 0.25, 0.6837, 0.2187, 0.6837, 0.2188, 0.5, 0.2188, 0.5, 0.2187, 0.6837, 0.1875, 0.6837, 0.1875, 0.5, 0.1875, 0.5, 0.1875, 0.6837, 0.1562, 0.6837, 0.1562, 0.5, 0.1562, 0.5, 0.1562, 0.6837, 0.125, 0.6837, 0.125, 0.5, 0.125, 0.5, 0.125, 0.6837, 0.09375, 0.6837, 0.09375, 0.5, 0.09375, 0.5, 0.09375, 0.6837, 0.0625, 0.6837, 0.0625, 0.5, 0.0625, 0.5, 0.0625, 0.6837, 0.03125, 0.6837, 0.03125, 0.5, 0.03125, 0.5, 0.03125, 0.6837, 0.0, 0.6837, 0.0, 0.5, 0.7554, 0.2772, 0.75, 0.2777, 0.75, 0.49, 0.7968, 0.4854, 0.7606, 0.2756, 0.7554, 0.2772, 0.7968, 0.4854, 0.8418, 0.4717, 0.7654, 0.2731, 0.7606, 0.2756, 0.8418, 0.4717, 0.8833, 0.4496, 0.7696, 0.2696, 0.7654, 0.2731, 0.8833, 0.4496, 0.9197, 0.4197, 0.7731, 0.2654, 0.7696, 0.2696, 0.9197, 0.4197, 0.9496, 0.3833, 0.7756, 0.2606, 0.7731, 0.2654, 0.9496, 0.3833, 0.9717, 0.3418, 0.7772, 0.2554, 0.7756, 0.2606, 0.9717, 0.3418, 0.9854, 0.2968, 0.7777, 0.25, 0.7772, 0.2554, 0.9854, 0.2968, 0.99, 0.25, 0.7772, 0.2446, 0.7777, 0.25, 0.99, 0.25, 0.9854, 0.2032, 0.7756, 0.2394, 0.7772, 0.2446, 0.9854, 0.2032, 0.9717, 0.1582, 0.7731, 0.2346, 0.7756, 0.2394, 0.9717, 0.1582, 0.9496, 0.1167, 0.7696, 0.2304, 0.7731, 0.2346, 0.9496, 0.1167, 0.9197, 0.08029, 0.7654, 0.2269, 0.7696, 0.2304, 0.9197, 0.08029, 0.8833, 0.05045, 0.7606, 0.2244, 0.7654, 0.2269, 0.8833, 0.05045, 0.8418, 0.02827, 0.7554, 0.2228, 0.7606, 0.2244, 0.8418, 0.02827, 0.7968, 0.01461, 0.75, 0.2223, 0.7554, 0.2228, 0.7968, 0.01461, 0.75, 0.01, 0.7446, 0.2228, 0.75, 0.2223, 0.75, 0.01, 0.7032, 0.01461, 0.7394, 0.2244, 0.7446, 0.2228, 0.7032, 0.01461, 0.6582, 0.02827, 0.7346, 0.2269, 0.7394, 0.2244, 0.6582, 0.02827, 0.6167, 0.05045, 0.7304, 0.2304, 0.7346, 0.2269, 0.6167, 0.05045, 0.5803, 0.08029, 0.7269, 0.2346, 0.7304, 0.2304, 0.5803, 0.08029, 0.5504, 0.1167, 0.7244, 0.2394, 0.7269, 0.2346, 0.5504, 0.1167, 0.5283, 0.1582, 0.7228, 0.2446, 0.7244, 0.2394, 0.5283, 0.1582, 0.5146, 0.2032, 0.7223, 0.25, 0.7228, 0.2446, 0.5146, 0.2032, 0.51, 0.25, 0.7228, 0.2554, 0.7223, 0.25, 0.51, 0.25, 0.5146, 0.2968, 0.7244, 0.2606, 0.7228, 0.2554, 0.5146, 0.2968, 0.5283, 0.3418, 0.7269, 0.2654, 0.7244, 0.2606, 0.5283, 0.3418, 0.5504, 0.3833, 0.7304, 0.2696, 0.7269, 0.2654, 0.5504, 0.3833, 0.5803, 0.4197, 0.7346, 0.2731, 0.7304, 0.2696, 0.5803, 0.4197, 0.6167, 0.4496, 0.7394, 0.2756, 0.7346, 0.2731, 0.6167, 0.4496, 0.6582, 0.4717, 0.7446, 0.2772, 0.7394, 0.2756, 0.6582, 0.4717, 0.7032, 0.4854, 0.75, 0.2777, 0.7446, 0.2772, 0.7032, 0.4854, 0.75, 0.49])
me_cylinder_002.materials.append(mat_material_004)
me_cylinder_002.update()
me_cylinder_003 = bpy.data.meshes.new('Cylinder.003')
me_cylinder_003.from_pydata([(0.0, 1.0, -1.0), (0.0, 1.0, 1.0), (0.1951, 0.9808, -1.0), (0.1951, 0.9808, 1.0), (0.3827, 0.9239, -1.0), (0.3827, 0.9239, 1.0), (0.5556, 0.8315, -1.0), (0.5556, 0.8315, 1.0), (0.7071, 0.7071, -1.0), (0.7071, 0.7071, 1.0), (0.8315, 0.5556, -1.0), (0.8315, 0.5556, 1.0), (0.9239, 0.3827, -1.0), (0.9239, 0.3827, 1.0), (0.9808, 0.1951, -1.0), (0.9808, 0.1951, 1.0), (1.0, 0.0, -1.0), (1.0, 0.0, 1.0), (0.9808, -0.1951, -1.0), (0.9808, -0.1951, 1.0), (0.9239, -0.3827, -1.0), (0.9239, -0.3827, 1.0), (0.8315, -0.5556, -1.0), (0.8315, -0.5556, 1.0), (0.7071, -0.7071, -1.0), (0.7071, -0.7071, 1.0), (0.5556, -0.8315, -1.0), (0.5556, -0.8315, 1.0), (0.3827, -0.9239, -1.0), (0.3827, -0.9239, 1.0), (0.1951, -0.9808, -1.0), (0.1951, -0.9808, 1.0), (0.0, -1.0, -1.0), (0.0, -1.0, 1.0), (-0.1951, -0.9808, -1.0), (-0.1951, -0.9808, 1.0), (-0.3827, -0.9239, -1.0), (-0.3827, -0.9239, 1.0), (-0.5556, -0.8315, -1.0), (-0.5556, -0.8315, 1.0), (-0.7071, -0.7071, -1.0), (-0.7071, -0.7071, 1.0), (-0.8315, -0.5556, -1.0), (-0.8315, -0.5556, 1.0), (-0.9239, -0.3827, -1.0), (-0.9239, -0.3827, 1.0), (-0.9808, -0.1951, -1.0), (-0.9808, -0.1951, 1.0), (-1.0, 0.0, -1.0), (-1.0, 0.0, 1.0), (-0.9808, 0.1951, -1.0), (-0.9808, 0.1951, 1.0), (-0.9239, 0.3827, -1.0), (-0.9239, 0.3827, 1.0), (-0.8315, 0.5556, -1.0), (-0.8315, 0.5556, 1.0), (-0.7071, 0.7071, -1.0), (-0.7071, 0.7071, 1.0), (-0.5556, 0.8315, -1.0), (-0.5556, 0.8315, 1.0), (-0.3827, 0.9239, -1.0), (-0.3827, 0.9239, 1.0), (-0.1951, 0.9808, -1.0), (-0.1951, 0.9808, 1.0), (3.577e-09, 0.7382, -1.0), (0.144, 0.7241, -1.0), (0.2825, 0.6821, -1.0), (0.4101, 0.6138, -1.0), (0.522, 0.522, -1.0), (0.6138, 0.4101, -1.0), (0.6821, 0.2825, -1.0), (0.7241, 0.144, -1.0), (0.7382, -1.866e-09, -1.0), (0.7241, -0.144, -1.0), (0.6821, -0.2825, -1.0), (0.6138, -0.4101, -1.0), (0.522, -0.522, -1.0), (0.4101, -0.6138, -1.0), (0.2825, -0.6821, -1.0), (0.144, -0.7241, -1.0), (3.577e-09, -0.7382, -1.0), (-0.144, -0.7241, -1.0), (-0.2825, -0.6821, -1.0), (-0.4101, -0.6138, -1.0), (-0.522, -0.522, -1.0), (-0.6138, -0.4101, -1.0), (-0.6821, -0.2825, -1.0), (-0.7241, -0.144, -1.0), (-0.7382, -1.866e-09, -1.0), (-0.7241, 0.144, -1.0), (-0.6821, 0.2825, -1.0), (-0.6138, 0.4101, -1.0), (-0.522, 0.522, -1.0), (-0.4101, 0.6138, -1.0), (-0.2825, 0.6821, -1.0), (-0.144, 0.7241, -1.0), (3.397e-09, 0.6387, -0.6517), (0.1246, 0.6265, -0.6517), (0.2444, 0.5901, -0.6517), (0.3549, 0.5311, -0.6517), (0.4517, 0.4517, -0.6517), (0.5311, 0.3549, -0.6517), (0.5901, 0.2444, -0.6517), (0.6265, 0.1246, -0.6517), (0.6387, -1.256e-09, -0.6517), (0.6265, -0.1246, -0.6517), (0.5901, -0.2444, -0.6517), (0.5311, -0.3549, -0.6517), (0.4517, -0.4517, -0.6517), (0.3549, -0.5311, -0.6517), (0.2444, -0.5901, -0.6517), (0.1246, -0.6265, -0.6517), (3.397e-09, -0.6387, -0.6517), (-0.1246, -0.6265, -0.6517), (-0.2444, -0.5901, -0.6517), (-0.3549, -0.5311, -0.6517), (-0.4517, -0.4517, -0.6517), (-0.5311, -0.3549, -0.6517), (-0.5901, -0.2444, -0.6517), (-0.6265, -0.1246, -0.6517), (-0.6387, -1.256e-09, -0.6517), (-0.6265, 0.1246, -0.6517), (-0.5901, 0.2444, -0.6517), (-0.5311, 0.3549, -0.6517), (-0.4517, 0.4517, -0.6517), (-0.3549, 0.5311, -0.6517), (-0.2444, 0.5901, -0.6517), (-0.1246, 0.6265, -0.6517)], [], [(96, 1, 3, 97), (97, 3, 5, 98), (98, 5, 7, 99), (99, 7, 9, 100), (100, 9, 11, 101), (101, 11, 13, 102), (102, 13, 15, 103), (103, 15, 17, 104), (104, 17, 19, 105), (105, 19, 21, 106), (106, 21, 23, 107), (107, 23, 25, 108), (108, 25, 27, 109), (109, 27, 29, 110), (110, 29, 31, 111), (111, 31, 33, 112), (112, 33, 35, 113), (113, 35, 37, 114), (114, 37, 39, 115), (115, 39, 41, 116), (116, 41, 43, 117), (117, 43, 45, 118), (118, 45, 47, 119), (119, 47, 49, 120), (120, 49, 51, 121), (121, 51, 53, 122), (122, 53, 55, 123), (123, 55, 57, 124), (124, 57, 59, 125), (125, 59, 61, 126), (126, 61, 63, 127), (127, 63, 1, 96), (0, 2, 4, 6, 8, 10, 12, 14, 16, 18, 20, 22, 24, 26, 28, 30, 32, 34, 36, 38, 40, 42, 44, 46, 48, 50, 52, 54, 56, 58, 60, 62), (62, 95, 64, 0), (60, 94, 95, 62), (58, 93, 94, 60), (56, 92, 93, 58), (54, 91, 92, 56), (52, 90, 91, 54), (50, 89, 90, 52), (48, 88, 89, 50), (46, 87, 88, 48), (44, 86, 87, 46), (42, 85, 86, 44), (40, 84, 85, 42), (38, 83, 84, 40), (36, 82, 83, 38), (34, 81, 82, 36), (32, 80, 81, 34), (30, 79, 80, 32), (28, 78, 79, 30), (26, 77, 78, 28), (24, 76, 77, 26), (22, 75, 76, 24), (20, 74, 75, 22), (18, 73, 74, 20), (16, 72, 73, 18), (14, 71, 72, 16), (12, 70, 71, 14), (10, 69, 70, 12), (8, 68, 69, 10), (6, 67, 68, 8), (4, 66, 67, 6), (2, 65, 66, 4), (0, 64, 65, 2), (95, 127, 96, 64), (94, 126, 127, 95), (93, 125, 126, 94), (92, 124, 125, 93), (91, 123, 124, 92), (90, 122, 123, 91), (89, 121, 122, 90), (88, 120, 121, 89), (87, 119, 120, 88), (86, 118, 119, 87), (85, 117, 118, 86), (84, 116, 117, 85), (83, 115, 116, 84), (82, 114, 115, 83), (81, 113, 114, 82), (80, 112, 113, 81), (79, 111, 112, 80), (78, 110, 111, 79), (77, 109, 110, 78), (76, 108, 109, 77), (75, 107, 108, 76), (74, 106, 107, 75), (73, 105, 106, 74), (72, 104, 105, 73), (71, 103, 104, 72), (70, 102, 103, 71), (69, 101, 102, 70), (68, 100, 101, 69), (67, 99, 100, 68), (66, 98, 99, 67), (65, 97, 98, 66), (64, 96, 97, 65)])
_uv = me_cylinder_003.uv_layers.new(name='UVMap')
_uv.uv.foreach_set('vector', [1.0, 0.5871, 1.0, 1.0, 0.9688, 1.0, 0.9688, 0.5871, 0.9688, 0.5871, 0.9688, 1.0, 0.9375, 1.0, 0.9375, 0.5871, 0.9375, 0.5871, 0.9375, 1.0, 0.9062, 1.0, 0.9062, 0.5871, 0.9062, 0.5871, 0.9062, 1.0, 0.875, 1.0, 0.875, 0.5871, 0.875, 0.5871, 0.875, 1.0, 0.8438, 1.0, 0.8438, 0.5871, 0.8438, 0.5871, 0.8438, 1.0, 0.8125, 1.0, 0.8125, 0.5871, 0.8125, 0.5871, 0.8125, 1.0, 0.7812, 1.0, 0.7812, 0.5871, 0.7812, 0.5871, 0.7812, 1.0, 0.75, 1.0, 0.75, 0.5871, 0.75, 0.5871, 0.75, 1.0, 0.7188, 1.0, 0.7188, 0.5871, 0.7188, 0.5871, 0.7188, 1.0, 0.6875, 1.0, 0.6875, 0.5871, 0.6875, 0.5871, 0.6875, 1.0, 0.6562, 1.0, 0.6562, 0.5871, 0.6562, 0.5871, 0.6562, 1.0, 0.625, 1.0, 0.625, 0.5871, 0.625, 0.5871, 0.625, 1.0, 0.5938, 1.0, 0.5938, 0.5871, 0.5938, 0.5871, 0.5938, 1.0, 0.5625, 1.0, 0.5625, 0.5871, 0.5625, 0.5871, 0.5625, 1.0, 0.5312, 1.0, 0.5312, 0.5871, 0.5312, 0.5871, 0.5312, 1.0, 0.5, 1.0, 0.5, 0.5871, 0.5, 0.5871, 0.5, 1.0, 0.4688, 1.0, 0.4688, 0.5871, 0.4688, 0.5871, 0.4688, 1.0, 0.4375, 1.0, 0.4375, 0.5871, 0.4375, 0.5871, 0.4375, 1.0, 0.4062, 1.0, 0.4062, 0.5871, 0.4062, 0.5871, 0.4062, 1.0, 0.375, 1.0, 0.375, 0.5871, 0.375, 0.5871, 0.375, 1.0, 0.3438, 1.0, 0.3438, 0.5871, 0.3438, 0.5871, 0.3438, 1.0, 0.3125, 1.0, 0.3125, 0.5871, 0.3125, 0.5871, 0.3125, 1.0, 0.2812, 1.0, 0.2812, 0.5871, 0.2812, 0.5871, 0.2812, 1.0, 0.25, 1.0, 0.25, 0.5871, 0.25, 0.5871, 0.25, 1.0, 0.2188, 1.0, 0.2188, 0.5871, 0.2188, 0.5871, 0.2188, 1.0, 0.1875, 1.0, 0.1875, 0.5871, 0.1875, 0.5871, 0.1875, 1.0, 0.1562, 1.0, 0.1562, 0.5871, 0.1562, 0.5871, 0.1562, 1.0, 0.125, 1.0, 0.125, 0.5871, 0.125, 0.5871, 0.125, 1.0, 0.09375, 1.0, 0.09375, 0.5871, 0.09375, 0.5871, 0.09375, 1.0, 0.0625, 1.0, 0.0625, 0.5871, 0.0625, 0.5871, 0.0625, 1.0, 0.03125, 1.0, 0.03125, 0.5871, 0.03125, 0.5871, 0.03125, 1.0, 0.0, 1.0, 0.0, 0.5871, 0.75, 0.49, 0.7968, 0.4854, 0.8418, 0.4717, 0.8833, 0.4496, 0.9197, 0.4197, 0.9496, 0.3833, 0.9717, 0.3418, 0.9854, 0.2968, 0.99, 0.25, 0.9854, 0.2032, 0.9717, 0.1582, 0.9496, 0.1167, 0.9197, 0.08029, 0.8833, 0.05045, 0.8418, 0.02827, 0.7968, 0.01461, 0.75, 0.01, 0.7032, 0.01461, 0.6582, 0.02827, 0.6167, 0.05045, 0.5803, 0.08029, 0.5504, 0.1167, 0.5283, 0.1582, 0.5146, 0.2032, 0.51, 0.25, 0.5146, 0.2968, 0.5283, 0.3418, 0.5504, 0.3833, 0.5803, 0.4197, 0.6167, 0.4496, 0.6582, 0.4717, 0.7032, 0.4854, 0.03125, 0.5, 0.03125, 0.5, 0.0, 0.5, 0.0, 0.5, 0.0625, 0.5, 0.0625, 0.5, 0.03125, 0.5, 0.03125, 0.5, 0.09375, 0.5, 0.09375, 0.5, 0.0625, 0.5, 0.0625, 0.5, 0.125, 0.5, 0.125, 0.5, 0.09375, 0.5, 0.09375, 0.5, 0.1562, 0.5, 0.1562, 0.5, 0.125, 0.5, 0.125, 0.5, 0.1875, 0.5, 0.1875, 0.5, 0.1562, 0.5, 0.1562, 0.5, 0.2188, 0.5, 0.2188, 0.5, 0.1875, 0.5, 0.1875, 0.5, 0.25, 0.5, 0.25, 0.5, 0.2188, 0.5, 0.2188, 0.5, 0.2812, 0.5, 0.2812, 0.5, 0.25, 0.5, 0.25, 0.5, 0.3125, 0.5, 0.3125, 0.5, 0.2812, 0.5, 0.2812, 0.5, 0.3438, 0.5, 0.3438, 0.5, 0.3125, 0.5, 0.3125, 0.5, 0.375, 0.5, 0.375, 0.5, 0.3438, 0.5, 0.3438, 0.5, 0.4062, 0.5, 0.4062, 0.5, 0.375, 0.5, 0.375, 0.5, 0.4375, 0.5, 0.4375, 0.5, 0.4062, 0.5, 0.4062, 0.5, 0.4688, 0.5, 0.4688, 0.5, 0.4375, 0.5, 0.4375, 0.5, 0.5, 0.5, 0.5, 0.5, 0.4688, 0.5, 0.4688, 0.5, 0.5312, 0.5, 0.5312, 0.5, 0.5, 0.5, 0.5, 0.5, 0.5625, 0.5, 0.5625, 0.5, 0.5312, 0.5, 0.5312, 0.5, 0.5938, 0.5, 0.5938, 0.5, 0.5625, 0.5, 0.5625, 0.5, 0.625, 0.5, 0.625, 0.5, 0.5938, 0.5, 0.5938, 0.5, 0.6562, 0.5, 0.6562, 0.5, 0.625, 0.5, 0.625, 0.5, 0.6875, 0.5, 0.6875, 0.5, 0.6562, 0.5, 0.6562, 0.5, 0.7188, 0.5, 0.7188, 0.5, 0.6875, 0.5, 0.6875, 0.5, 0.75, 0.5, 0.75, 0.5, 0.7188, 0.5, 0.7188, 0.5, 0.7812, 0.5, 0.7812, 0.5, 0.75, 0.5, 0.75, 0.5, 0.8125, 0.5, 0.8125, 0.5, 0.7812, 0.5, 0.7812, 0.5, 0.8438, 0.5, 0.8438, 0.5, 0.8125, 0.5, 0.8125, 0.5, 0.875, 0.5, 0.875, 0.5, 0.8438, 0.5, 0.8438, 0.5, 0.9062, 0.5, 0.9062, 0.5, 0.875, 0.5, 0.875, 0.5, 0.9375, 0.5, 0.9375, 0.5, 0.9062, 0.5, 0.9062, 0.5, 0.9688, 0.5, 0.9688, 0.5, 0.9375, 0.5, 0.9375, 0.5, 1.0, 0.5, 1.0, 0.5, 0.9688, 0.5, 0.9688, 0.5, 0.03125, 0.5, 0.03125, 0.5871, 0.0, 0.5871, 0.0, 0.5, 0.0625, 0.5, 0.0625, 0.5871, 0.03125, 0.5871, 0.03125, 0.5, 0.09375, 0.5, 0.09375, 0.5871, 0.0625, 0.5871, 0.0625, 0.5, 0.125, 0.5, 0.125, 0.5871, 0.09375, 0.5871, 0.09375, 0.5, 0.1562, 0.5, 0.1562, 0.5871, 0.125, 0.5871, 0.125, 0.5, 0.1875, 0.5, 0.1875, 0.5871, 0.1562, 0.5871, 0.1562, 0.5, 0.2188, 0.5, 0.2188, 0.5871, 0.1875, 0.5871, 0.1875, 0.5, 0.25, 0.5, 0.25, 0.5871, 0.2188, 0.5871, 0.2188, 0.5, 0.2812, 0.5, 0.2812, 0.5871, 0.25, 0.5871, 0.25, 0.5, 0.3125, 0.5, 0.3125, 0.5871, 0.2812, 0.5871, 0.2812, 0.5, 0.3438, 0.5, 0.3438, 0.5871, 0.3125, 0.5871, 0.3125, 0.5, 0.375, 0.5, 0.375, 0.5871, 0.3438, 0.5871, 0.3438, 0.5, 0.4062, 0.5, 0.4062, 0.5871, 0.375, 0.5871, 0.375, 0.5, 0.4375, 0.5, 0.4375, 0.5871, 0.4062, 0.5871, 0.4062, 0.5, 0.4688, 0.5, 0.4688, 0.5871, 0.4375, 0.5871, 0.4375, 0.5, 0.5, 0.5, 0.5, 0.5871, 0.4688, 0.5871, 0.4688, 0.5, 0.5312, 0.5, 0.5312, 0.5871, 0.5, 0.5871, 0.5, 0.5, 0.5625, 0.5, 0.5625, 0.5871, 0.5312, 0.5871, 0.5312, 0.5, 0.5938, 0.5, 0.5938, 0.5871, 0.5625, 0.5871, 0.5625, 0.5, 0.625, 0.5, 0.625, 0.5871, 0.5938, 0.5871, 0.5938, 0.5, 0.6562, 0.5, 0.6562, 0.5871, 0.625, 0.5871, 0.625, 0.5, 0.6875, 0.5, 0.6875, 0.5871, 0.6562, 0.5871, 0.6562, 0.5, 0.7188, 0.5, 0.7188, 0.5871, 0.6875, 0.5871, 0.6875, 0.5, 0.75, 0.5, 0.75, 0.5871, 0.7188, 0.5871, 0.7188, 0.5, 0.7812, 0.5, 0.7812, 0.5871, 0.75, 0.5871, 0.75, 0.5, 0.8125, 0.5, 0.8125, 0.5871, 0.7812, 0.5871, 0.7812, 0.5, 0.8438, 0.5, 0.8438, 0.5871, 0.8125, 0.5871, 0.8125, 0.5, 0.875, 0.5, 0.875, 0.5871, 0.8438, 0.5871, 0.8438, 0.5, 0.9062, 0.5, 0.9062, 0.5871, 0.875, 0.5871, 0.875, 0.5, 0.9375, 0.5, 0.9375, 0.5871, 0.9062, 0.5871, 0.9062, 0.5, 0.9688, 0.5, 0.9688, 0.5871, 0.9375, 0.5871, 0.9375, 0.5, 1.0, 0.5, 1.0, 0.5871, 0.9688, 0.5871, 0.9688, 0.5])
me_cylinder_003.materials.append(mat_material_001)
me_cylinder_003.update()
me_cylinder_004 = bpy.data.meshes.new('Cylinder.004')
me_cylinder_004.from_pydata([(0.0, 0.7366, 35.4), (0.0, 0.2579, 37.4), (0.1437, 0.7225, 35.4), (0.05032, 0.253, 37.4), (0.2819, 0.6805, 35.4), (0.09871, 0.2383, 37.4), (0.4092, 0.6125, 35.4), (0.1433, 0.2145, 37.4), (0.5209, 0.5209, 35.4), (0.1824, 0.1824, 37.4), (0.6125, 0.4092, 35.4), (0.2145, 0.1433, 37.4), (0.6805, 0.2819, 35.4), (0.2383, 0.09871, 37.4), (0.7225, 0.1437, 35.4), (0.253, 0.05032, 37.4), (0.7366, 0.0, 35.4), (0.2579, 0.0, 37.4), (0.7225, -0.1437, 35.4), (0.253, -0.05032, 37.4), (0.6805, -0.2819, 35.4), (0.2383, -0.09871, 37.4), (0.6125, -0.4092, 35.4), (0.2145, -0.1433, 37.4), (0.5209, -0.5209, 35.4), (0.1824, -0.1824, 37.4), (0.4092, -0.6125, 35.4), (0.1433, -0.2145, 37.4), (0.2819, -0.6805, 35.4), (0.09871, -0.2383, 37.4), (0.1437, -0.7225, 35.4), (0.05032, -0.253, 37.4), (0.0, -0.7366, 35.4), (0.0, -0.2579, 37.4), (-0.1437, -0.7225, 35.4), (-0.05032, -0.253, 37.4), (-0.2819, -0.6805, 35.4), (-0.09871, -0.2383, 37.4), (-0.4092, -0.6125, 35.4), (-0.1433, -0.2145, 37.4), (-0.5209, -0.5209, 35.4), (-0.1824, -0.1824, 37.4), (-0.6125, -0.4092, 35.4), (-0.2145, -0.1433, 37.4), (-0.6805, -0.2819, 35.4), (-0.2383, -0.09871, 37.4), (-0.7225, -0.1437, 35.4), (-0.253, -0.05032, 37.4), (-0.7366, 0.0, 35.4), (-0.2579, 0.0, 37.4), (-0.7225, 0.1437, 35.4), (-0.253, 0.05032, 37.4), (-0.6805, 0.2819, 35.4), (-0.2383, 0.09871, 37.4), (-0.6125, 0.4092, 35.4), (-0.2145, 0.1433, 37.4), (-0.5209, 0.5209, 35.4), (-0.1824, 0.1824, 37.4), (-0.4092, 0.6125, 35.4), (-0.1433, 0.2145, 37.4), (-0.2819, 0.6805, 35.4), (-0.09871, 0.2383, 37.4), (-0.1437, 0.7225, 35.4), (-0.05032, 0.253, 37.4), (0.0, 1.0, 35.4), (0.1951, 0.9808, 35.4), (0.3827, 0.9239, 35.4), (0.5556, 0.8315, 35.4), (0.7071, 0.7071, 35.4), (0.8315, 0.5556, 35.4), (0.9239, 0.3827, 35.4), (0.9808, 0.1951, 35.4), (1.0, 0.0, 35.4), (0.9808, -0.1951, 35.4), (0.9239, -0.3827, 35.4), (0.8315, -0.5556, 35.4), (0.7071, -0.7071, 35.4), (0.5556, -0.8315, 35.4), (0.3827, -0.9239, 35.4), (0.1951, -0.9808, 35.4), (0.0, -1.0, 35.4), (-0.1951, -0.9808, 35.4), (-0.3827, -0.9239, 35.4), (-0.5556, -0.8315, 35.4), (-0.7071, -0.7071, 35.4), (-0.8315, -0.5556, 35.4), (-0.9239, -0.3827, 35.4), (-0.9808, -0.1951, 35.4), (-1.0, 0.0, 35.4), (-0.9808, 0.1951, 35.4), (-0.9239, 0.3827, 35.4), (-0.8315, 0.5556, 35.4), (-0.7071, 0.7071, 35.4), (-0.5556, 0.8315, 35.4), (-0.3827, 0.9239, 35.4), (-0.1951, 0.9808, 35.4), (9.352e-09, 0.7366, 30.04), (0.1437, 0.7225, 30.04), (0.2819, 0.6805, 30.04), (0.4092, 0.6125, 30.04), (0.5209, 0.5209, 30.04), (0.6125, 0.4092, 30.04), (0.6805, 0.2819, 30.04), (0.7225, 0.1437, 30.04), (0.7366, 0.0, 30.04), (0.7225, -0.1437, 30.04), (0.6805, -0.2819, 30.04), (0.6125, -0.4092, 30.04), (0.5209, -0.5209, 30.04), (0.4092, -0.6125, 30.04), (0.2819, -0.6805, 30.04), (0.1437, -0.7225, 30.04), (9.352e-09, -0.7366, 30.04), (-0.1437, -0.7225, 30.04), (-0.2819, -0.6805, 30.04), (-0.4092, -0.6125, 30.04), (-0.5209, -0.5209, 30.04), (-0.6125, -0.4092, 30.04), (-0.6805, -0.2819, 30.04), (-0.7225, -0.1437, 30.04), (-0.7366, 0.0, 30.04), (-0.7225, 0.1437, 30.04), (-0.6805, 0.2819, 30.04), (-0.6125, 0.4092, 30.04), (-0.5209, 0.5209, 30.04), (-0.4092, 0.6125, 30.04), (-0.2819, 0.6805, 30.04), (-0.1437, 0.7225, 30.04), (0.1951, 0.9808, 37.4), (0.0, 1.0, 37.4), (0.3827, 0.9239, 37.4), (0.5556, 0.8315, 37.4), (0.7071, 0.7071, 37.4), (0.8315, 0.5556, 37.4), (0.9239, 0.3827, 37.4), (0.9808, 0.1951, 37.4), (1.0, 0.0, 37.4), (0.9808, -0.1951, 37.4), (0.9239, -0.3827, 37.4), (0.8315, -0.5556, 37.4), (0.7071, -0.7071, 37.4), (0.5556, -0.8315, 37.4), (0.3827, -0.9239, 37.4), (0.1951, -0.9808, 37.4), (0.0, -1.0, 37.4), (-0.1951, -0.9808, 37.4), (-0.3827, -0.9239, 37.4), (-0.5556, -0.8315, 37.4), (-0.7071, -0.7071, 37.4), (-0.8315, -0.5556, 37.4), (-0.9239, -0.3827, 37.4), (-0.9808, -0.1951, 37.4), (-1.0, 0.0, 37.4), (-0.9808, 0.1951, 37.4), (-0.9239, 0.3827, 37.4), (-0.8315, 0.5556, 37.4), (-0.7071, 0.7071, 37.4), (-0.5556, 0.8315, 37.4), (-0.3827, 0.9239, 37.4), (-0.1951, 0.9808, 37.4), (0.05032, 0.253, 39.59), (-4.34e-08, 0.2579, 39.59), (0.09871, 0.2383, 39.59), (0.1433, 0.2145, 39.59), (0.1824, 0.1824, 39.59), (0.2145, 0.1433, 39.59), (0.2383, 0.09871, 39.59), (0.253, 0.05032, 39.59), (0.2579, 0.0, 39.59), (0.253, -0.05032, 39.59), (0.2383, -0.09871, 39.59), (0.2145, -0.1433, 39.59), (0.1824, -0.1824, 39.59), (0.1433, -0.2145, 39.59), (0.09871, -0.2383, 39.59), (0.05032, -0.253, 39.59), (-4.34e-08, -0.2579, 39.59), (-0.05032, -0.253, 39.59), (-0.09871, -0.2383, 39.59), (-0.1433, -0.2145, 39.59), (-0.1824, -0.1824, 39.59), (-0.2145, -0.1433, 39.59), (-0.2383, -0.09871, 39.59), (-0.253, -0.05032, 39.59), (-0.2579, 0.0, 39.59), (-0.253, 0.05032, 39.59), (-0.2383, 0.09871, 39.59), (-0.2145, 0.1433, 39.59), (-0.1824, 0.1824, 39.59), (-0.1433, 0.2145, 39.59), (-0.09871, 0.2383, 39.59), (-0.05032, 0.253, 39.59)], [], [(64, 129, 128, 65), (65, 128, 130, 66), (66, 130, 131, 67), (67, 131, 132, 68), (68, 132, 133, 69), (69, 133, 134, 70), (70, 134, 135, 71), (71, 135, 136, 72), (72, 136, 137, 73), (73, 137, 138, 74), (74, 138, 139, 75), (75, 139, 140, 76), (76, 140, 141, 77), (77, 141, 142, 78), (78, 142, 143, 79), (79, 143, 144, 80), (80, 144, 145, 81), (81, 145, 146, 82), (82, 146, 147, 83), (83, 147, 148, 84), (84, 148, 149, 85), (85, 149, 150, 86), (86, 150, 151, 87), (87, 151, 152, 88), (88, 152, 153, 89), (89, 153, 154, 90), (90, 154, 155, 91), (91, 155, 156, 92), (92, 156, 157, 93), (93, 157, 158, 94), (59, 57, 188, 189), (94, 158, 159, 95), (95, 159, 129, 64), (12, 14, 103, 102), (2, 0, 64, 65), (4, 2, 65, 66), (6, 4, 66, 67), (8, 6, 67, 68), (10, 8, 68, 69), (12, 10, 69, 70), (14, 12, 70, 71), (16, 14, 71, 72), (18, 16, 72, 73), (20, 18, 73, 74), (22, 20, 74, 75), (24, 22, 75, 76), (26, 24, 76, 77), (28, 26, 77, 78), (30, 28, 78, 79), (32, 30, 79, 80), (34, 32, 80, 81), (36, 34, 81, 82), (38, 36, 82, 83), (40, 38, 83, 84), (42, 40, 84, 85), (44, 42, 85, 86), (46, 44, 86, 87), (48, 46, 87, 88), (50, 48, 88, 89), (52, 50, 89, 90), (54, 52, 90, 91), (56, 54, 91, 92), (58, 56, 92, 93), (60, 58, 93, 94), (62, 60, 94, 95), (0, 62, 95, 64), (96, 97, 98, 99, 100, 101, 102, 103, 104, 105, 106, 107, 108, 109, 110, 111, 112, 113, 114, 115, 116, 117, 118, 119, 120, 121, 122, 123, 124, 125, 126, 127), (40, 42, 117, 116), (14, 16, 104, 103), (42, 44, 118, 117), (16, 18, 105, 104), (44, 46, 119, 118), (18, 20, 106, 105), (46, 48, 120, 119), (20, 22, 107, 106), (48, 50, 121, 120), (22, 24, 108, 107), (50, 52, 122, 121), (24, 26, 109, 108), (52, 54, 123, 122), (26, 28, 110, 109), (0, 2, 97, 96), (54, 56, 124, 123), (28, 30, 111, 110), (2, 4, 98, 97), (56, 58, 125, 124), (30, 32, 112, 111), (4, 6, 99, 98), (58, 60, 126, 125), (32, 34, 113, 112), (6, 8, 100, 99), (60, 62, 127, 126), (34, 36, 114, 113), (8, 10, 101, 100), (62, 0, 96, 127), (36, 38, 115, 114), (10, 12, 102, 101), (38, 40, 116, 115), (1, 3, 128, 129), (3, 5, 130, 128), (5, 7, 131, 130), (7, 9, 132, 131), (9, 11, 133, 132), (11, 13, 134, 133), (13, 15, 135, 134), (15, 17, 136, 135), (17, 19, 137, 136), (19, 21, 138, 137), (21, 23, 139, 138), (23, 25, 140, 139), (25, 27, 141, 140), (27, 29, 142, 141), (29, 31, 143, 142), (31, 33, 144, 143), (33, 35, 145, 144), (35, 37, 146, 145), (37, 39, 147, 146), (39, 41, 148, 147), (41, 43, 149, 148), (43, 45, 150, 149), (45, 47, 151, 150), (47, 49, 152, 151), (49, 51, 153, 152), (51, 53, 154, 153), (53, 55, 155, 154), (55, 57, 156, 155), (57, 59, 157, 156), (59, 61, 158, 157), (61, 63, 159, 158), (63, 1, 129, 159), (160, 161, 191, 190, 189, 188, 187, 186, 185, 184, 183, 182, 181, 180, 179, 178, 177, 176, 175, 174, 173, 172, 171, 170, 169, 168, 167, 166, 165, 164, 163, 162), (33, 31, 175, 176), (7, 5, 162, 163), (61, 59, 189, 190), (35, 33, 176, 177), (9, 7, 163, 164), (63, 61, 190, 191), (37, 35, 177, 178), (11, 9, 164, 165), (1, 63, 191, 161), (39, 37, 178, 179), (13, 11, 165, 166), (41, 39, 179, 180), (15, 13, 166, 167), (43, 41, 180, 181), (17, 15, 167, 168), (45, 43, 181, 182), (19, 17, 168, 169), (47, 45, 182, 183), (21, 19, 169, 170), (49, 47, 183, 184), (23, 21, 170, 171), (51, 49, 184, 185), (25, 23, 171, 172), (53, 51, 185, 186), (27, 25, 172, 173), (55, 53, 186, 187), (29, 27, 173, 174), (3, 1, 161, 160), (57, 55, 187, 188), (31, 29, 174, 175), (5, 3, 160, 162)])
me_cylinder_004.polygons.foreach_set('use_smooth', [True] * 162)
_uv = me_cylinder_004.uv_layers.new(name='UVMap')
_uv.uv.foreach_set('vector', [1.0, 0.5, 1.0, 1.0, 0.9688, 1.0, 0.9688, 0.5, 0.9688, 0.5, 0.9688, 1.0, 0.9375, 1.0, 0.9375, 0.5, 0.9375, 0.5, 0.9375, 1.0, 0.9062, 1.0, 0.9062, 0.5, 0.9062, 0.5, 0.9062, 1.0, 0.875, 1.0, 0.875, 0.5, 0.875, 0.5, 0.875, 1.0, 0.8438, 1.0, 0.8438, 0.5, 0.8438, 0.5, 0.8438, 1.0, 0.8125, 1.0, 0.8125, 0.5, 0.8125, 0.5, 0.8125, 1.0, 0.7812, 1.0, 0.7812, 0.5, 0.7812, 0.5, 0.7812, 1.0, 0.75, 1.0, 0.75, 0.5, 0.75, 0.5, 0.75, 1.0, 0.7188, 1.0, 0.7188, 0.5, 0.7188, 0.5, 0.7188, 1.0, 0.6875, 1.0, 0.6875, 0.5, 0.6875, 0.5, 0.6875, 1.0, 0.6562, 1.0, 0.6562, 0.5, 0.6562, 0.5, 0.6562, 1.0, 0.625, 1.0, 0.625, 0.5, 0.625, 0.5, 0.625, 1.0, 0.5938, 1.0, 0.5938, 0.5, 0.5938, 0.5, 0.5938, 1.0, 0.5625, 1.0, 0.5625, 0.5, 0.5625, 0.5, 0.5625, 1.0, 0.5312, 1.0, 0.5312, 0.5, 0.5312, 0.5, 0.5312, 1.0, 0.5, 1.0, 0.5, 0.5, 0.5, 0.5, 0.5, 1.0, 0.4688, 1.0, 0.4688, 0.5, 0.4688, 0.5, 0.4688, 1.0, 0.4375, 1.0, 0.4375, 0.5, 0.4375, 0.5, 0.4375, 1.0, 0.4062, 1.0, 0.4062, 0.5, 0.4062, 0.5, 0.4062, 1.0, 0.375, 1.0, 0.375, 0.5, 0.375, 0.5, 0.375, 1.0, 0.3438, 1.0, 0.3438, 0.5, 0.3438, 0.5, 0.3438, 1.0, 0.3125, 1.0, 0.3125, 0.5, 0.3125, 0.5, 0.3125, 1.0, 0.2812, 1.0, 0.2812, 0.5, 0.2812, 0.5, 0.2812, 1.0, 0.25, 1.0, 0.25, 0.5, 0.25, 0.5, 0.25, 1.0, 0.2188, 1.0, 0.2188, 0.5, 0.2188, 0.5, 0.2188, 1.0, 0.1875, 1.0, 0.1875, 0.5, 0.1875, 0.5, 0.1875, 1.0, 0.1562, 1.0, 0.1562, 0.5, 0.1562, 0.5, 0.1562, 1.0, 0.125, 1.0, 0.125, 0.5, 0.125, 0.5, 0.125, 1.0, 0.09375, 1.0, 0.09375, 0.5, 0.09375, 0.5, 0.09375, 1.0, 0.0625, 1.0, 0.0625, 0.5, 0.2156, 0.3015, 0.2062, 0.2938, 0.2062, 0.2938, 0.2156, 0.3015, 0.0625, 0.5, 0.0625, 1.0, 0.03125, 1.0, 0.03125, 0.5, 0.03125, 0.5, 0.03125, 1.0, 0.0, 1.0, 0.0, 0.5, 0.9133, 0.3177, 0.9234, 0.2845, 0.9234, 0.2845, 0.9133, 0.3177, 0.7845, 0.4234, 0.75, 0.4268, 0.75, 0.49, 0.7968, 0.4854, 0.8177, 0.4133, 0.7845, 0.4234, 0.7968, 0.4854, 0.8418, 0.4717, 0.8482, 0.397, 0.8177, 0.4133, 0.8418, 0.4717, 0.8833, 0.4496, 0.875, 0.375, 0.8482, 0.397, 0.8833, 0.4496, 0.9197, 0.4197, 0.897, 0.3482, 0.875, 0.375, 0.9197, 0.4197, 0.9496, 0.3833, 0.9133, 0.3177, 0.897, 0.3482, 0.9496, 0.3833, 0.9717, 0.3418, 0.9234, 0.2845, 0.9133, 0.3177, 0.9717, 0.3418, 0.9854, 0.2968, 0.9268, 0.25, 0.9234, 0.2845, 0.9854, 0.2968, 0.99, 0.25, 0.9234, 0.2155, 0.9268, 0.25, 0.99, 0.25, 0.9854, 0.2032, 0.9133, 0.1823, 0.9234, 0.2155, 0.9854, 0.2032, 0.9717, 0.1582, 0.897, 0.1518, 0.9133, 0.1823, 0.9717, 0.1582, 0.9496, 0.1167, 0.875, 0.125, 0.897, 0.1518, 0.9496, 0.1167, 0.9197, 0.08029, 0.8482, 0.103, 0.875, 0.125, 0.9197, 0.08029, 0.8833, 0.05045, 0.8177, 0.08667, 0.8482, 0.103, 0.8833, 0.05045, 0.8418, 0.02827, 0.7845, 0.07661, 0.8177, 0.08667, 0.8418, 0.02827, 0.7968, 0.01461, 0.75, 0.07321, 0.7845, 0.07661, 0.7968, 0.01461, 0.75, 0.01, 0.7155, 0.07661, 0.75, 0.07321, 0.75, 0.01, 0.7032, 0.01461, 0.6823, 0.08667, 0.7155, 0.07661, 0.7032, 0.01461, 0.6582, 0.02827, 0.6518, 0.103, 0.6823, 0.08667, 0.6582, 0.02827, 0.6167, 0.05045, 0.625, 0.125, 0.6518, 0.103, 0.6167, 0.05045, 0.5803, 0.08029, 0.603, 0.1518, 0.625, 0.125, 0.5803, 0.08029, 0.5504, 0.1167, 0.5867, 0.1823, 0.603, 0.1518, 0.5504, 0.1167, 0.5283, 0.1582, 0.5766, 0.2155, 0.5867, 0.1823, 0.5283, 0.1582, 0.5146, 0.2032, 0.5732, 0.25, 0.5766, 0.2155, 0.5146, 0.2032, 0.51, 0.25, 0.5766, 0.2845, 0.5732, 0.25, 0.51, 0.25, 0.5146, 0.2968, 0.5867, 0.3177, 0.5766, 0.2845, 0.5146, 0.2968, 0.5283, 0.3418, 0.603, 0.3482, 0.5867, 0.3177, 0.5283, 0.3418, 0.5504, 0.3833, 0.625, 0.375, 0.603, 0.3482, 0.5504, 0.3833, 0.5803, 0.4197, 0.6518, 0.397, 0.625, 0.375, 0.5803, 0.4197, 0.6167, 0.4496, 0.6823, 0.4133, 0.6518, 0.397, 0.6167, 0.4496, 0.6582, 0.4717, 0.7155, 0.4234, 0.6823, 0.4133, 0.6582, 0.4717, 0.7032, 0.4854, 0.75, 0.4268, 0.7155, 0.4234, 0.7032, 0.4854, 0.75, 0.49, 0.75, 0.4268, 0.7845, 0.4234, 0.8177, 0.4133, 0.8482, 0.397, 0.875, 0.375, 0.897, 0.3482, 0.9133, 0.3177, 0.9234, 0.2845, 0.9268, 0.25, 0.9234, 0.2155, 0.9133, 0.1823, 0.897, 0.1518, 0.875, 0.125, 0.8482, 0.103, 0.8177, 0.08667, 0.7845, 0.07661, 0.75, 0.07321, 0.7155, 0.07661, 0.6823, 0.08667, 0.6518, 0.103, 0.625, 0.125, 0.603, 0.1518, 0.5867, 0.1823, 0.5766, 0.2155, 0.5732, 0.25, 0.5766, 0.2845, 0.5867, 0.3177, 0.603, 0.3482, 0.625, 0.375, 0.6518, 0.397, 0.6823, 0.4133, 0.7155, 0.4234, 0.625, 0.125, 0.603, 0.1518, 0.603, 0.1518, 0.625, 0.125, 0.9234, 0.2845, 0.9268, 0.25, 0.9268, 0.25, 0.9234, 0.2845, 0.603, 0.1518, 0.5867, 0.1823, 0.5867, 0.1823, 0.603, 0.1518, 0.9268, 0.25, 0.9234, 0.2155, 0.9234, 0.2155, 0.9268, 0.25, 0.5867, 0.1823, 0.5766, 0.2155, 0.5766, 0.2155, 0.5867, 0.1823, 0.9234, 0.2155, 0.9133, 0.1823, 0.9133, 0.1823, 0.9234, 0.2155, 0.5766, 0.2155, 0.5732, 0.25, 0.5732, 0.25, 0.5766, 0.2155, 0.9133, 0.1823, 0.897, 0.1518, 0.897, 0.1518, 0.9133, 0.1823, 0.5732, 0.25, 0.5766, 0.2845, 0.5766, 0.2845, 0.5732, 0.25, 0.897, 0.1518, 0.875, 0.125, 0.875, 0.125, 0.897, 0.1518, 0.5766, 0.2845, 0.5867, 0.3177, 0.5867, 0.3177, 0.5766, 0.2845, 0.875, 0.125, 0.8482, 0.103, 0.8482, 0.103, 0.875, 0.125, 0.5867, 0.3177, 0.603, 0.3482, 0.603, 0.3482, 0.5867, 0.3177, 0.8482, 0.103, 0.8177, 0.08667, 0.8177, 0.08667, 0.8482, 0.103, 0.75, 0.4268, 0.7845, 0.4234, 0.7845, 0.4234, 0.75, 0.4268, 0.603, 0.3482, 0.625, 0.375, 0.625, 0.375, 0.603, 0.3482, 0.8177, 0.08667, 0.7845, 0.07661, 0.7845, 0.07661, 0.8177, 0.08667, 0.7845, 0.4234, 0.8177, 0.4133, 0.8177, 0.4133, 0.7845, 0.4234, 0.625, 0.375, 0.6518, 0.397, 0.6518, 0.397, 0.625, 0.375, 0.7845, 0.07661, 0.75, 0.07321, 0.75, 0.07321, 0.7845, 0.07661, 0.8177, 0.4133, 0.8482, 0.397, 0.8482, 0.397, 0.8177, 0.4133, 0.6518, 0.397, 0.6823, 0.4133, 0.6823, 0.4133, 0.6518, 0.397, 0.75, 0.07321, 0.7155, 0.07661, 0.7155, 0.07661, 0.75, 0.07321, 0.8482, 0.397, 0.875, 0.375, 0.875, 0.375, 0.8482, 0.397, 0.6823, 0.4133, 0.7155, 0.4234, 0.7155, 0.4234, 0.6823, 0.4133, 0.7155, 0.07661, 0.6823, 0.08667, 0.6823, 0.08667, 0.7155, 0.07661, 0.875, 0.375, 0.897, 0.3482, 0.897, 0.3482, 0.875, 0.375, 0.7155, 0.4234, 0.75, 0.4268, 0.75, 0.4268, 0.7155, 0.4234, 0.6823, 0.08667, 0.6518, 0.103, 0.6518, 0.103, 0.6823, 0.08667, 0.897, 0.3482, 0.9133, 0.3177, 0.9133, 0.3177, 0.897, 0.3482, 0.6518, 0.103, 0.625, 0.125, 0.625, 0.125, 0.6518, 0.103, 0.25, 0.3119, 0.2621, 0.3107, 0.2968, 0.4854, 0.25, 0.49, 0.2621, 0.3107, 0.2737, 0.3072, 0.3418, 0.4717, 0.2968, 0.4854, 0.2737, 0.3072, 0.2844, 0.3015, 0.3833, 0.4496, 0.3418, 0.4717, 0.2844, 0.3015, 0.2938, 0.2938, 0.4197, 0.4197, 0.3833, 0.4496, 0.2938, 0.2938, 0.3015, 0.2844, 0.4496, 0.3833, 0.4197, 0.4197, 0.3015, 0.2844, 0.3072, 0.2737, 0.4717, 0.3418, 0.4496, 0.3833, 0.3072, 0.2737, 0.3107, 0.2621, 0.4854, 0.2968, 0.4717, 0.3418, 0.3107, 0.2621, 0.3119, 0.25, 0.49, 0.25, 0.4854, 0.2968, 0.3119, 0.25, 0.3107, 0.2379, 0.4854, 0.2032, 0.49, 0.25, 0.3107, 0.2379, 0.3072, 0.2263, 0.4717, 0.1582, 0.4854, 0.2032, 0.3072, 0.2263, 0.3015, 0.2156, 0.4496, 0.1167, 0.4717, 0.1582, 0.3015, 0.2156, 0.2938, 0.2062, 0.4197, 0.08029, 0.4496, 0.1167, 0.2938, 0.2062, 0.2844, 0.1985, 0.3833, 0.05045, 0.4197, 0.08029, 0.2844, 0.1985, 0.2737, 0.1928, 0.3418, 0.02827, 0.3833, 0.05045, 0.2737, 0.1928, 0.2621, 0.1893, 0.2968, 0.01461, 0.3418, 0.02827, 0.2621, 0.1893, 0.25, 0.1881, 0.25, 0.01, 0.2968, 0.01461, 0.25, 0.1881, 0.2379, 0.1893, 0.2032, 0.01461, 0.25, 0.01, 0.2379, 0.1893, 0.2263, 0.1928, 0.1582, 0.02827, 0.2032, 0.01461, 0.2263, 0.1928, 0.2156, 0.1985, 0.1167, 0.05045, 0.1582, 0.02827, 0.2156, 0.1985, 0.2062, 0.2062, 0.08029, 0.08029, 0.1167, 0.05045, 0.2062, 0.2062, 0.1985, 0.2156, 0.05045, 0.1167, 0.08029, 0.08029, 0.1985, 0.2156, 0.1928, 0.2263, 0.02827, 0.1582, 0.05045, 0.1167, 0.1928, 0.2263, 0.1893, 0.2379, 0.01461, 0.2032, 0.02827, 0.1582, 0.1893, 0.2379, 0.1881, 0.25, 0.01, 0.25, 0.01461, 0.2032, 0.1881, 0.25, 0.1893, 0.2621, 0.01461, 0.2968, 0.01, 0.25, 0.1893, 0.2621, 0.1928, 0.2737, 0.02827, 0.3418, 0.01461, 0.2968, 0.1928, 0.2737, 0.1985, 0.2844, 0.05045, 0.3833, 0.02827, 0.3418, 0.1985, 0.2844, 0.2062, 0.2938, 0.08029, 0.4197, 0.05045, 0.3833, 0.2062, 0.2938, 0.2156, 0.3015, 0.1167, 0.4496, 0.08029, 0.4197, 0.2156, 0.3015, 0.2263, 0.3072, 0.1582, 0.4717, 0.1167, 0.4496, 0.2263, 0.3072, 0.2379, 0.3107, 0.2032, 0.4854, 0.1582, 0.4717, 0.2379, 0.3107, 0.25, 0.3119, 0.25, 0.49, 0.2032, 0.4854, 0.2621, 0.3107, 0.25, 0.3119, 0.2379, 0.3107, 0.2263, 0.3072, 0.2156, 0.3015, 0.2062, 0.2938, 0.1985, 0.2844, 0.1928, 0.2737, 0.1893, 0.2621, 0.1881, 0.25, 0.1893, 0.2379, 0.1928, 0.2263, 0.1985, 0.2156, 0.2062, 0.2062, 0.2156, 0.1985, 0.2263, 0.1928, 0.2379, 0.1893, 0.25, 0.1881, 0.2621, 0.1893, 0.2737, 0.1928, 0.2844, 0.1985, 0.2938, 0.2062, 0.3015, 0.2156, 0.3072, 0.2263, 0.3107, 0.2379, 0.3119, 0.25, 0.3107, 0.2621, 0.3072, 0.2737, 0.3015, 0.2844, 0.2938, 0.2938, 0.2844, 0.3015, 0.2737, 0.3072, 0.25, 0.1881, 0.2621, 0.1893, 0.2621, 0.1893, 0.25, 0.1881, 0.2844, 0.3015, 0.2737, 0.3072, 0.2737, 0.3072, 0.2844, 0.3015, 0.2263, 0.3072, 0.2156, 0.3015, 0.2156, 0.3015, 0.2263, 0.3072, 0.2379, 0.1893, 0.25, 0.1881, 0.25, 0.1881, 0.2379, 0.1893, 0.2938, 0.2938, 0.2844, 0.3015, 0.2844, 0.3015, 0.2938, 0.2938, 0.2379, 0.3107, 0.2263, 0.3072, 0.2263, 0.3072, 0.2379, 0.3107, 0.2263, 0.1928, 0.2379, 0.1893, 0.2379, 0.1893, 0.2263, 0.1928, 0.3015, 0.2844, 0.2938, 0.2938, 0.2938, 0.2938, 0.3015, 0.2844, 0.25, 0.3119, 0.2379, 0.3107, 0.2379, 0.3107, 0.25, 0.3119, 0.2156, 0.1985, 0.2263, 0.1928, 0.2263, 0.1928, 0.2156, 0.1985, 0.3072, 0.2737, 0.3015, 0.2844, 0.3015, 0.2844, 0.3072, 0.2737, 0.2062, 0.2062, 0.2156, 0.1985, 0.2156, 0.1985, 0.2062, 0.2062, 0.3107, 0.2621, 0.3072, 0.2737, 0.3072, 0.2737, 0.3107, 0.2621, 0.1985, 0.2156, 0.2062, 0.2062, 0.2062, 0.2062, 0.1985, 0.2156, 0.3119, 0.25, 0.3107, 0.2621, 0.3107, 0.2621, 0.3119, 0.25, 0.1928, 0.2263, 0.1985, 0.2156, 0.1985, 0.2156, 0.1928, 0.2263, 0.3107, 0.2379, 0.3119, 0.25, 0.3119, 0.25, 0.3107, 0.2379, 0.1893, 0.2379, 0.1928, 0.2263, 0.1928, 0.2263, 0.1893, 0.2379, 0.3072, 0.2263, 0.3107, 0.2379, 0.3107, 0.2379, 0.3072, 0.2263, 0.1881, 0.25, 0.1893, 0.2379, 0.1893, 0.2379, 0.1881, 0.25, 0.3015, 0.2156, 0.3072, 0.2263, 0.3072, 0.2263, 0.3015, 0.2156, 0.1893, 0.2621, 0.1881, 0.25, 0.1881, 0.25, 0.1893, 0.2621, 0.2938, 0.2062, 0.3015, 0.2156, 0.3015, 0.2156, 0.2938, 0.2062, 0.1928, 0.2737, 0.1893, 0.2621, 0.1893, 0.2621, 0.1928, 0.2737, 0.2844, 0.1985, 0.2938, 0.2062, 0.2938, 0.2062, 0.2844, 0.1985, 0.1985, 0.2844, 0.1928, 0.2737, 0.1928, 0.2737, 0.1985, 0.2844, 0.2737, 0.1928, 0.2844, 0.1985, 0.2844, 0.1985, 0.2737, 0.1928, 0.2621, 0.3107, 0.25, 0.3119, 0.25, 0.3119, 0.2621, 0.3107, 0.2062, 0.2938, 0.1985, 0.2844, 0.1985, 0.2844, 0.2062, 0.2938, 0.2621, 0.1893, 0.2737, 0.1928, 0.2737, 0.1928, 0.2621, 0.1893, 0.2737, 0.3072, 0.2621, 0.3107, 0.2621, 0.3107, 0.2737, 0.3072])
me_cylinder_004.materials.append(mat_material_002)
me_cylinder_004.update()
me_cube_001 = bpy.data.meshes.new('Cube.001')
me_cube_001.from_pydata([(-1.0, -1.0, -1.0), (-1.0, -1.0, 1.0), (-1.0, 1.0, -1.0), (-1.0, 1.0, 1.0), (1.0, -1.0, -1.0), (1.0, -1.0, 1.0), (1.0, 1.0, -1.0), (1.0, 1.0, 1.0)], [], [(0, 1, 3, 2), (2, 3, 7, 6), (6, 7, 5, 4), (4, 5, 1, 0), (2, 6, 4, 0), (7, 3, 1, 5)])
_uv = me_cube_001.uv_layers.new(name='UVMap')
_uv.uv.foreach_set('vector', [0.375, 0.0, 0.625, 0.0, 0.625, 0.25, 0.375, 0.25, 0.375, 0.25, 0.625, 0.25, 0.625, 0.5, 0.375, 0.5, 0.375, 0.5, 0.625, 0.5, 0.625, 0.75, 0.375, 0.75, 0.375, 0.75, 0.625, 0.75, 0.625, 1.0, 0.375, 1.0, 0.125, 0.5, 0.375, 0.5, 0.375, 0.75, 0.125, 0.75, 0.625, 0.5, 0.875, 0.5, 0.875, 0.75, 0.625, 0.75])
me_cube_001.materials.append(mat_material_006)
me_cube_001.update()
me_cube_002 = bpy.data.meshes.new('Cube.002')
me_cube_002.from_pydata([(-1.0, -1.0, -1.0), (-1.0, -1.0, 1.0), (-1.0, 1.0, -1.0), (-1.0, 1.0, 1.0), (1.0, -1.0, -1.0), (1.0, -1.0, 1.0), (1.0, 1.0, -1.0), (1.0, 1.0, 1.0)], [], [(0, 1, 3, 2), (2, 3, 7, 6), (6, 7, 5, 4), (4, 5, 1, 0), (2, 6, 4, 0), (7, 3, 1, 5)])
_uv = me_cube_002.uv_layers.new(name='UVMap')
_uv.uv.foreach_set('vector', [0.375, 0.0, 0.625, 0.0, 0.625, 0.25, 0.375, 0.25, 0.375, 0.25, 0.625, 0.25, 0.625, 0.5, 0.375, 0.5, 0.375, 0.5, 0.625, 0.5, 0.625, 0.75, 0.375, 0.75, 0.375, 0.75, 0.625, 0.75, 0.625, 1.0, 0.375, 1.0, 0.125, 0.5, 0.375, 0.5, 0.375, 0.75, 0.125, 0.75, 0.625, 0.5, 0.875, 0.5, 0.875, 0.75, 0.625, 0.75])
me_cube_002.materials.append(mat_material_007)
me_cube_002.update()
me_cube_003 = bpy.data.meshes.new('Cube.003')
me_cube_003.from_pydata([(-1.0, -1.0, -1.0), (-1.0, -1.0, 1.0), (-1.0, 1.0, -1.0), (-1.0, 1.0, 1.0), (1.0, -1.0, -1.0), (1.0, -1.0, 1.0), (1.0, 1.0, -1.0), (1.0, 1.0, 1.0)], [], [(0, 1, 3, 2), (2, 3, 7, 6), (6, 7, 5, 4), (4, 5, 1, 0), (2, 6, 4, 0), (7, 3, 1, 5)])
_uv = me_cube_003.uv_layers.new(name='UVMap')
_uv.uv.foreach_set('vector', [0.375, 0.0, 0.625, 0.0, 0.625, 0.25, 0.375, 0.25, 0.375, 0.25, 0.625, 0.25, 0.625, 0.5, 0.375, 0.5, 0.375, 0.5, 0.625, 0.5, 0.625, 0.75, 0.375, 0.75, 0.375, 0.75, 0.625, 0.75, 0.625, 1.0, 0.375, 1.0, 0.125, 0.5, 0.375, 0.5, 0.375, 0.75, 0.125, 0.75, 0.625, 0.5, 0.875, 0.5, 0.875, 0.75, 0.625, 0.75])
me_cube_003.materials.append(mat_material_005)
me_cube_003.update()
me_cylinder_005 = bpy.data.meshes.new('Cylinder.005')
me_cylinder_005.from_pydata([(0.0, 1.0, -1.0), (0.0, 1.0, 1.0), (0.1951, 0.9808, -1.0), (0.1951, 0.9808, 1.0), (0.3827, 0.9239, -1.0), (0.3827, 0.9239, 1.0), (0.5556, 0.8315, -1.0), (0.5556, 0.8315, 1.0), (0.7071, 0.7071, -1.0), (0.7071, 0.7071, 1.0), (0.8315, 0.5556, -1.0), (0.8315, 0.5556, 1.0), (0.9239, 0.3827, -1.0), (0.9239, 0.3827, 1.0), (0.9808, 0.1951, -1.0), (0.9808, 0.1951, 1.0), (1.0, 0.0, -1.0), (1.0, 0.0, 1.0), (0.9808, -0.1951, -1.0), (0.9808, -0.1951, 1.0), (0.9239, -0.3827, -1.0), (0.9239, -0.3827, 1.0), (0.8315, -0.5556, -1.0), (0.8315, -0.5556, 1.0), (0.7071, -0.7071, -1.0), (0.7071, -0.7071, 1.0), (0.5556, -0.8315, -1.0), (0.5556, -0.8315, 1.0), (0.3827, -0.9239, -1.0), (0.3827, -0.9239, 1.0), (0.1951, -0.9808, -1.0), (0.1951, -0.9808, 1.0), (0.0, -1.0, -1.0), (0.0, -1.0, 1.0), (-0.1951, -0.9808, -1.0), (-0.1951, -0.9808, 1.0), (-0.3827, -0.9239, -1.0), (-0.3827, -0.9239, 1.0), (-0.5556, -0.8315, -1.0), (-0.5556, -0.8315, 1.0), (-0.7071, -0.7071, -1.0), (-0.7071, -0.7071, 1.0), (-0.8315, -0.5556, -1.0), (-0.8315, -0.5556, 1.0), (-0.9239, -0.3827, -1.0), (-0.9239, -0.3827, 1.0), (-0.9808, -0.1951, -1.0), (-0.9808, -0.1951, 1.0), (-1.0, 0.0, -1.0), (-1.0, 0.0, 1.0), (-0.9808, 0.1951, -1.0), (-0.9808, 0.1951, 1.0), (-0.9239, 0.3827, -1.0), (-0.9239, 0.3827, 1.0), (-0.8315, 0.5556, -1.0), (-0.8315, 0.5556, 1.0), (-0.7071, 0.7071, -1.0), (-0.7071, 0.7071, 1.0), (-0.5556, 0.8315, -1.0), (-0.5556, 0.8315, 1.0), (-0.3827, 0.9239, -1.0), (-0.3827, 0.9239, 1.0), (-0.1951, 0.9808, -1.0), (-0.1951, 0.9808, 1.0)], [], [(0, 1, 3, 2), (2, 3, 5, 4), (4, 5, 7, 6), (6, 7, 9, 8), (8, 9, 11, 10), (10, 11, 13, 12), (12, 13, 15, 14), (14, 15, 17, 16), (16, 17, 19, 18), (18, 19, 21, 20), (20, 21, 23, 22), (22, 23, 25, 24), (24, 25, 27, 26), (26, 27, 29, 28), (28, 29, 31, 30), (30, 31, 33, 32), (32, 33, 35, 34), (34, 35, 37, 36), (36, 37, 39, 38), (38, 39, 41, 40), (40, 41, 43, 42), (42, 43, 45, 44), (44, 45, 47, 46), (46, 47, 49, 48), (48, 49, 51, 50), (50, 51, 53, 52), (52, 53, 55, 54), (54, 55, 57, 56), (56, 57, 59, 58), (58, 59, 61, 60), (3, 1, 63, 61, 59, 57, 55, 53, 51, 49, 47, 45, 43, 41, 39, 37, 35, 33, 31, 29, 27, 25, 23, 21, 19, 17, 15, 13, 11, 9, 7, 5), (60, 61, 63, 62), (62, 63, 1, 0), (0, 2, 4, 6, 8, 10, 12, 14, 16, 18, 20, 22, 24, 26, 28, 30, 32, 34, 36, 38, 40, 42, 44, 46, 48, 50, 52, 54, 56, 58, 60, 62)])
_uv = me_cylinder_005.uv_layers.new(name='UVMap')
_uv.uv.foreach_set('vector', [1.0, 0.5, 1.0, 1.0, 0.9688, 1.0, 0.9688, 0.5, 0.9688, 0.5, 0.9688, 1.0, 0.9375, 1.0, 0.9375, 0.5, 0.9375, 0.5, 0.9375, 1.0, 0.9062, 1.0, 0.9062, 0.5, 0.9062, 0.5, 0.9062, 1.0, 0.875, 1.0, 0.875, 0.5, 0.875, 0.5, 0.875, 1.0, 0.8438, 1.0, 0.8438, 0.5, 0.8438, 0.5, 0.8438, 1.0, 0.8125, 1.0, 0.8125, 0.5, 0.8125, 0.5, 0.8125, 1.0, 0.7812, 1.0, 0.7812, 0.5, 0.7812, 0.5, 0.7812, 1.0, 0.75, 1.0, 0.75, 0.5, 0.75, 0.5, 0.75, 1.0, 0.7188, 1.0, 0.7188, 0.5, 0.7188, 0.5, 0.7188, 1.0, 0.6875, 1.0, 0.6875, 0.5, 0.6875, 0.5, 0.6875, 1.0, 0.6562, 1.0, 0.6562, 0.5, 0.6562, 0.5, 0.6562, 1.0, 0.625, 1.0, 0.625, 0.5, 0.625, 0.5, 0.625, 1.0, 0.5938, 1.0, 0.5938, 0.5, 0.5938, 0.5, 0.5938, 1.0, 0.5625, 1.0, 0.5625, 0.5, 0.5625, 0.5, 0.5625, 1.0, 0.5312, 1.0, 0.5312, 0.5, 0.5312, 0.5, 0.5312, 1.0, 0.5, 1.0, 0.5, 0.5, 0.5, 0.5, 0.5, 1.0, 0.4688, 1.0, 0.4688, 0.5, 0.4688, 0.5, 0.4688, 1.0, 0.4375, 1.0, 0.4375, 0.5, 0.4375, 0.5, 0.4375, 1.0, 0.4062, 1.0, 0.4062, 0.5, 0.4062, 0.5, 0.4062, 1.0, 0.375, 1.0, 0.375, 0.5, 0.375, 0.5, 0.375, 1.0, 0.3438, 1.0, 0.3438, 0.5, 0.3438, 0.5, 0.3438, 1.0, 0.3125, 1.0, 0.3125, 0.5, 0.3125, 0.5, 0.3125, 1.0, 0.2812, 1.0, 0.2812, 0.5, 0.2812, 0.5, 0.2812, 1.0, 0.25, 1.0, 0.25, 0.5, 0.25, 0.5, 0.25, 1.0, 0.2188, 1.0, 0.2188, 0.5, 0.2188, 0.5, 0.2188, 1.0, 0.1875, 1.0, 0.1875, 0.5, 0.1875, 0.5, 0.1875, 1.0, 0.1562, 1.0, 0.1562, 0.5, 0.1562, 0.5, 0.1562, 1.0, 0.125, 1.0, 0.125, 0.5, 0.125, 0.5, 0.125, 1.0, 0.09375, 1.0, 0.09375, 0.5, 0.09375, 0.5, 0.09375, 1.0, 0.0625, 1.0, 0.0625, 0.5, 0.2968, 0.4854, 0.25, 0.49, 0.2032, 0.4854, 0.1582, 0.4717, 0.1167, 0.4496, 0.08029, 0.4197, 0.05045, 0.3833, 0.02827, 0.3418, 0.01461, 0.2968, 0.01, 0.25, 0.01461, 0.2032, 0.02827, 0.1582, 0.05045, 0.1167, 0.08029, 0.08029, 0.1167, 0.05045, 0.1582, 0.02827, 0.2032, 0.01461, 0.25, 0.01, 0.2968, 0.01461, 0.3418, 0.02827, 0.3833, 0.05045, 0.4197, 0.08029, 0.4496, 0.1167, 0.4717, 0.1582, 0.4854, 0.2032, 0.49, 0.25, 0.4854, 0.2968, 0.4717, 0.3418, 0.4496, 0.3833, 0.4197, 0.4197, 0.3833, 0.4496, 0.3418, 0.4717, 0.0625, 0.5, 0.0625, 1.0, 0.03125, 1.0, 0.03125, 0.5, 0.03125, 0.5, 0.03125, 1.0, 0.0, 1.0, 0.0, 0.5, 0.75, 0.49, 0.7968, 0.4854, 0.8418, 0.4717, 0.8833, 0.4496, 0.9197, 0.4197, 0.9496, 0.3833, 0.9717, 0.3418, 0.9854, 0.2968, 0.99, 0.25, 0.9854, 0.2032, 0.9717, 0.1582, 0.9496, 0.1167, 0.9197, 0.08029, 0.8833, 0.05045, 0.8418, 0.02827, 0.7968, 0.01461, 0.75, 0.01, 0.7032, 0.01461, 0.6582, 0.02827, 0.6167, 0.05045, 0.5803, 0.08029, 0.5504, 0.1167, 0.5283, 0.1582, 0.5146, 0.2032, 0.51, 0.25, 0.5146, 0.2968, 0.5283, 0.3418, 0.5504, 0.3833, 0.5803, 0.4197, 0.6167, 0.4496, 0.6582, 0.4717, 0.7032, 0.4854])
me_cylinder_005.materials.append(mat_material_003)
me_cylinder_005.update()
me_cube_004 = bpy.data.meshes.new('Cube.004')
me_cube_004.from_pydata([(-1.0, -1.0, -1.0), (-1.0, -1.0, 1.0), (-1.0, 1.0, -1.0), (-1.0, 1.0, 1.0), (1.0, -1.0, -1.0), (1.0, -1.0, 1.0), (1.0, 1.0, -1.0), (1.0, 1.0, 1.0)], [], [(0, 1, 3, 2), (2, 3, 7, 6), (6, 7, 5, 4), (4, 5, 1, 0), (2, 6, 4, 0), (7, 3, 1, 5)])
_uv = me_cube_004.uv_layers.new(name='UVMap')
_uv.uv.foreach_set('vector', [0.375, 0.0, 0.625, 0.0, 0.625, 0.25, 0.375, 0.25, 0.375, 0.25, 0.625, 0.25, 0.625, 0.5, 0.375, 0.5, 0.375, 0.5, 0.625, 0.5, 0.625, 0.75, 0.375, 0.75, 0.375, 0.75, 0.625, 0.75, 0.625, 1.0, 0.375, 1.0, 0.125, 0.5, 0.375, 0.5, 0.375, 0.75, 0.125, 0.75, 0.625, 0.5, 0.875, 0.5, 0.875, 0.75, 0.625, 0.75])
me_cube_004.materials.append(mat_material_010)
me_cube_004.update()
me_cube_005 = bpy.data.meshes.new('Cube.005')
me_cube_005.from_pydata([(-1.0, -1.0, -1.0), (-1.0, -1.0, 1.0), (-1.0, 1.0, -1.0), (-1.0, 1.0, 1.0), (1.0, -1.0, -1.0), (1.0, -1.0, 1.0), (1.0, 1.0, -1.0), (1.0, 1.0, 1.0)], [], [(0, 1, 3, 2), (2, 3, 7, 6), (6, 7, 5, 4), (4, 5, 1, 0), (2, 6, 4, 0), (7, 3, 1, 5)])
_uv = me_cube_005.uv_layers.new(name='UVMap')
_uv.uv.foreach_set('vector', [0.375, 0.0, 0.625, 0.0, 0.625, 0.25, 0.375, 0.25, 0.375, 0.25, 0.625, 0.25, 0.625, 0.5, 0.375, 0.5, 0.375, 0.5, 0.625, 0.5, 0.625, 0.75, 0.375, 0.75, 0.375, 0.75, 0.625, 0.75, 0.625, 1.0, 0.375, 1.0, 0.125, 0.5, 0.375, 0.5, 0.375, 0.75, 0.125, 0.75, 0.625, 0.5, 0.875, 0.5, 0.875, 0.75, 0.625, 0.75])
me_cube_005.materials.append(mat_material_009)
me_cube_005.update()
me_cube_006 = bpy.data.meshes.new('Cube.006')
me_cube_006.from_pydata([(-1.0, -1.0, -1.0), (-1.0, -1.0, 1.0), (-1.0, 1.0, -1.0), (-1.0, 1.0, 1.0), (1.0, -1.0, -1.0), (1.0, -1.0, 1.0), (1.0, 1.0, -1.0), (1.0, 1.0, 1.0)], [], [(0, 1, 3, 2), (2, 3, 7, 6), (6, 7, 5, 4), (4, 5, 1, 0), (2, 6, 4, 0), (7, 3, 1, 5)])
_uv = me_cube_006.uv_layers.new(name='UVMap')
_uv.uv.foreach_set('vector', [0.375, 0.0, 0.625, 0.0, 0.625, 0.25, 0.375, 0.25, 0.375, 0.25, 0.625, 0.25, 0.625, 0.5, 0.375, 0.5, 0.375, 0.5, 0.625, 0.5, 0.625, 0.75, 0.375, 0.75, 0.375, 0.75, 0.625, 0.75, 0.625, 1.0, 0.375, 1.0, 0.125, 0.5, 0.375, 0.5, 0.375, 0.75, 0.125, 0.75, 0.625, 0.5, 0.875, 0.5, 0.875, 0.75, 0.625, 0.75])
me_cube_006.materials.append(mat_material_008)
me_cube_006.update()
me_cylinder_006 = bpy.data.meshes.new('Cylinder.006')
me_cylinder_006.from_pydata([(0.0, 1.0, -1.0), (0.0, 1.0, 1.0), (0.1951, 0.9808, -1.0), (0.1951, 0.9808, 1.0), (0.3827, 0.9239, -1.0), (0.3827, 0.9239, 1.0), (0.5556, 0.8315, -1.0), (0.5556, 0.8315, 1.0), (0.7071, 0.7071, -1.0), (0.7071, 0.7071, 1.0), (0.8315, 0.5556, -1.0), (0.8315, 0.5556, 1.0), (0.9239, 0.3827, -1.0), (0.9239, 0.3827, 1.0), (0.9808, 0.1951, -1.0), (0.9808, 0.1951, 1.0), (1.0, 0.0, -1.0), (1.0, 0.0, 1.0), (0.9808, -0.1951, -1.0), (0.9808, -0.1951, 1.0), (0.9239, -0.3827, -1.0), (0.9239, -0.3827, 1.0), (0.8315, -0.5556, -1.0), (0.8315, -0.5556, 1.0), (0.7071, -0.7071, -1.0), (0.7071, -0.7071, 1.0), (0.5556, -0.8315, -1.0), (0.5556, -0.8315, 1.0), (0.3827, -0.9239, -1.0), (0.3827, -0.9239, 1.0), (0.1951, -0.9808, -1.0), (0.1951, -0.9808, 1.0), (0.0, -1.0, -1.0), (0.0, -1.0, 1.0), (-0.1951, -0.9808, -1.0), (-0.1951, -0.9808, 1.0), (-0.3827, -0.9239, -1.0), (-0.3827, -0.9239, 1.0), (-0.5556, -0.8315, -1.0), (-0.5556, -0.8315, 1.0), (-0.7071, -0.7071, -1.0), (-0.7071, -0.7071, 1.0), (-0.8315, -0.5556, -1.0), (-0.8315, -0.5556, 1.0), (-0.9239, -0.3827, -1.0), (-0.9239, -0.3827, 1.0), (-0.9808, -0.1951, -1.0), (-0.9808, -0.1951, 1.0), (-1.0, 0.0, -1.0), (-1.0, 0.0, 1.0), (-0.9808, 0.1951, -1.0), (-0.9808, 0.1951, 1.0), (-0.9239, 0.3827, -1.0), (-0.9239, 0.3827, 1.0), (-0.8315, 0.5556, -1.0), (-0.8315, 0.5556, 1.0), (-0.7071, 0.7071, -1.0), (-0.7071, 0.7071, 1.0), (-0.5556, 0.8315, -1.0), (-0.5556, 0.8315, 1.0), (-0.3827, 0.9239, -1.0), (-0.3827, 0.9239, 1.0), (-0.1951, 0.9808, -1.0), (-0.1951, 0.9808, 1.0), (3.577e-09, 0.7382, -1.0), (0.144, 0.7241, -1.0), (0.2825, 0.6821, -1.0), (0.4101, 0.6138, -1.0), (0.522, 0.522, -1.0), (0.6138, 0.4101, -1.0), (0.6821, 0.2825, -1.0), (0.7241, 0.144, -1.0), (0.7382, -1.866e-09, -1.0), (0.7241, -0.144, -1.0), (0.6821, -0.2825, -1.0), (0.6138, -0.4101, -1.0), (0.522, -0.522, -1.0), (0.4101, -0.6138, -1.0), (0.2825, -0.6821, -1.0), (0.144, -0.7241, -1.0), (3.577e-09, -0.7382, -1.0), (-0.144, -0.7241, -1.0), (-0.2825, -0.6821, -1.0), (-0.4101, -0.6138, -1.0), (-0.522, -0.522, -1.0), (-0.6138, -0.4101, -1.0), (-0.6821, -0.2825, -1.0), (-0.7241, -0.144, -1.0), (-0.7382, -1.866e-09, -1.0), (-0.7241, 0.144, -1.0), (-0.6821, 0.2825, -1.0), (-0.6138, 0.4101, -1.0), (-0.522, 0.522, -1.0), (-0.4101, 0.6138, -1.0), (-0.2825, 0.6821, -1.0), (-0.144, 0.7241, -1.0), (3.397e-09, 0.6387, -0.6517), (0.1246, 0.6265, -0.6517), (0.2444, 0.5901, -0.6517), (0.3549, 0.5311, -0.6517), (0.4517, 0.4517, -0.6517), (0.5311, 0.3549, -0.6517), (0.5901, 0.2444, -0.6517), (0.6265, 0.1246, -0.6517), (0.6387, -1.256e-09, -0.6517), (0.6265, -0.1246, -0.6517), (0.5901, -0.2444, -0.6517), (0.5311, -0.3549, -0.6517), (0.4517, -0.4517, -0.6517), (0.3549, -0.5311, -0.6517), (0.2444, -0.5901, -0.6517), (0.1246, -0.6265, -0.6517), (3.397e-09, -0.6387, -0.6517), (-0.1246, -0.6265, -0.6517), (-0.2444, -0.5901, -0.6517), (-0.3549, -0.5311, -0.6517), (-0.4517, -0.4517, -0.6517), (-0.5311, -0.3549, -0.6517), (-0.5901, -0.2444, -0.6517), (-0.6265, -0.1246, -0.6517), (-0.6387, -1.256e-09, -0.6517), (-0.6265, 0.1246, -0.6517), (-0.5901, 0.2444, -0.6517), (-0.5311, 0.3549, -0.6517), (-0.4517, 0.4517, -0.6517), (-0.3549, 0.5311, -0.6517), (-0.2444, 0.5901, -0.6517), (-0.1246, 0.6265, -0.6517)], [], [(96, 1, 3, 97), (97, 3, 5, 98), (98, 5, 7, 99), (99, 7, 9, 100), (100, 9, 11, 101), (101, 11, 13, 102), (102, 13, 15, 103), (103, 15, 17, 104), (104, 17, 19, 105), (105, 19, 21, 106), (106, 21, 23, 107), (107, 23, 25, 108), (108, 25, 27, 109), (109, 27, 29, 110), (110, 29, 31, 111), (111, 31, 33, 112), (112, 33, 35, 113), (113, 35, 37, 114), (114, 37, 39, 115), (115, 39, 41, 116), (116, 41, 43, 117), (117, 43, 45, 118), (118, 45, 47, 119), (119, 47, 49, 120), (120, 49, 51, 121), (121, 51, 53, 122), (122, 53, 55, 123), (123, 55, 57, 124), (124, 57, 59, 125), (125, 59, 61, 126), (126, 61, 63, 127), (127, 63, 1, 96), (0, 2, 4, 6, 8, 10, 12, 14, 16, 18, 20, 22, 24, 26, 28, 30, 32, 34, 36, 38, 40, 42, 44, 46, 48, 50, 52, 54, 56, 58, 60, 62), (62, 95, 64, 0), (60, 94, 95, 62), (58, 93, 94, 60), (56, 92, 93, 58), (54, 91, 92, 56), (52, 90, 91, 54), (50, 89, 90, 52), (48, 88, 89, 50), (46, 87, 88, 48), (44, 86, 87, 46), (42, 85, 86, 44), (40, 84, 85, 42), (38, 83, 84, 40), (36, 82, 83, 38), (34, 81, 82, 36), (32, 80, 81, 34), (30, 79, 80, 32), (28, 78, 79, 30), (26, 77, 78, 28), (24, 76, 77, 26), (22, 75, 76, 24), (20, 74, 75, 22), (18, 73, 74, 20), (16, 72, 73, 18), (14, 71, 72, 16), (12, 70, 71, 14), (10, 69, 70, 12), (8, 68, 69, 10), (6, 67, 68, 8), (4, 66, 67, 6), (2, 65, 66, 4), (0, 64, 65, 2), (95, 127, 96, 64), (94, 126, 127, 95), (93, 125, 126, 94), (92, 124, 125, 93), (91, 123, 124, 92), (90, 122, 123, 91), (89, 121, 122, 90), (88, 120, 121, 89), (87, 119, 120, 88), (86, 118, 119, 87), (85, 117, 118, 86), (84, 116, 117, 85), (83, 115, 116, 84), (82, 114, 115, 83), (81, 113, 114, 82), (80, 112, 113, 81), (79, 111, 112, 80), (78, 110, 111, 79), (77, 109, 110, 78), (76, 108, 109, 77), (75, 107, 108, 76), (74, 106, 107, 75), (73, 105, 106, 74), (72, 104, 105, 73), (71, 103, 104, 72), (70, 102, 103, 71), (69, 101, 102, 70), (68, 100, 101, 69), (67, 99, 100, 68), (66, 98, 99, 67), (65, 97, 98, 66), (64, 96, 97, 65)])
_uv = me_cylinder_006.uv_layers.new(name='UVMap')
_uv.uv.foreach_set('vector', [1.0, 0.5871, 1.0, 1.0, 0.9688, 1.0, 0.9688, 0.5871, 0.9688, 0.5871, 0.9688, 1.0, 0.9375, 1.0, 0.9375, 0.5871, 0.9375, 0.5871, 0.9375, 1.0, 0.9062, 1.0, 0.9062, 0.5871, 0.9062, 0.5871, 0.9062, 1.0, 0.875, 1.0, 0.875, 0.5871, 0.875, 0.5871, 0.875, 1.0, 0.8438, 1.0, 0.8438, 0.5871, 0.8438, 0.5871, 0.8438, 1.0, 0.8125, 1.0, 0.8125, 0.5871, 0.8125, 0.5871, 0.8125, 1.0, 0.7812, 1.0, 0.7812, 0.5871, 0.7812, 0.5871, 0.7812, 1.0, 0.75, 1.0, 0.75, 0.5871, 0.75, 0.5871, 0.75, 1.0, 0.7188, 1.0, 0.7188, 0.5871, 0.7188, 0.5871, 0.7188, 1.0, 0.6875, 1.0, 0.6875, 0.5871, 0.6875, 0.5871, 0.6875, 1.0, 0.6562, 1.0, 0.6562, 0.5871, 0.6562, 0.5871, 0.6562, 1.0, 0.625, 1.0, 0.625, 0.5871, 0.625, 0.5871, 0.625, 1.0, 0.5938, 1.0, 0.5938, 0.5871, 0.5938, 0.5871, 0.5938, 1.0, 0.5625, 1.0, 0.5625, 0.5871, 0.5625, 0.5871, 0.5625, 1.0, 0.5312, 1.0, 0.5312, 0.5871, 0.5312, 0.5871, 0.5312, 1.0, 0.5, 1.0, 0.5, 0.5871, 0.5, 0.5871, 0.5, 1.0, 0.4688, 1.0, 0.4688, 0.5871, 0.4688, 0.5871, 0.4688, 1.0, 0.4375, 1.0, 0.4375, 0.5871, 0.4375, 0.5871, 0.4375, 1.0, 0.4062, 1.0, 0.4062, 0.5871, 0.4062, 0.5871, 0.4062, 1.0, 0.375, 1.0, 0.375, 0.5871, 0.375, 0.5871, 0.375, 1.0, 0.3438, 1.0, 0.3438, 0.5871, 0.3438, 0.5871, 0.3438, 1.0, 0.3125, 1.0, 0.3125, 0.5871, 0.3125, 0.5871, 0.3125, 1.0, 0.2812, 1.0, 0.2812, 0.5871, 0.2812, 0.5871, 0.2812, 1.0, 0.25, 1.0, 0.25, 0.5871, 0.25, 0.5871, 0.25, 1.0, 0.2188, 1.0, 0.2188, 0.5871, 0.2188, 0.5871, 0.2188, 1.0, 0.1875, 1.0, 0.1875, 0.5871, 0.1875, 0.5871, 0.1875, 1.0, 0.1562, 1.0, 0.1562, 0.5871, 0.1562, 0.5871, 0.1562, 1.0, 0.125, 1.0, 0.125, 0.5871, 0.125, 0.5871, 0.125, 1.0, 0.09375, 1.0, 0.09375, 0.5871, 0.09375, 0.5871, 0.09375, 1.0, 0.0625, 1.0, 0.0625, 0.5871, 0.0625, 0.5871, 0.0625, 1.0, 0.03125, 1.0, 0.03125, 0.5871, 0.03125, 0.5871, 0.03125, 1.0, 0.0, 1.0, 0.0, 0.5871, 0.75, 0.49, 0.7968, 0.4854, 0.8418, 0.4717, 0.8833, 0.4496, 0.9197, 0.4197, 0.9496, 0.3833, 0.9717, 0.3418, 0.9854, 0.2968, 0.99, 0.25, 0.9854, 0.2032, 0.9717, 0.1582, 0.9496, 0.1167, 0.9197, 0.08029, 0.8833, 0.05045, 0.8418, 0.02827, 0.7968, 0.01461, 0.75, 0.01, 0.7032, 0.01461, 0.6582, 0.02827, 0.6167, 0.05045, 0.5803, 0.08029, 0.5504, 0.1167, 0.5283, 0.1582, 0.5146, 0.2032, 0.51, 0.25, 0.5146, 0.2968, 0.5283, 0.3418, 0.5504, 0.3833, 0.5803, 0.4197, 0.6167, 0.4496, 0.6582, 0.4717, 0.7032, 0.4854, 0.03125, 0.5, 0.03125, 0.5, 0.0, 0.5, 0.0, 0.5, 0.0625, 0.5, 0.0625, 0.5, 0.03125, 0.5, 0.03125, 0.5, 0.09375, 0.5, 0.09375, 0.5, 0.0625, 0.5, 0.0625, 0.5, 0.125, 0.5, 0.125, 0.5, 0.09375, 0.5, 0.09375, 0.5, 0.1562, 0.5, 0.1562, 0.5, 0.125, 0.5, 0.125, 0.5, 0.1875, 0.5, 0.1875, 0.5, 0.1562, 0.5, 0.1562, 0.5, 0.2188, 0.5, 0.2188, 0.5, 0.1875, 0.5, 0.1875, 0.5, 0.25, 0.5, 0.25, 0.5, 0.2188, 0.5, 0.2188, 0.5, 0.2812, 0.5, 0.2812, 0.5, 0.25, 0.5, 0.25, 0.5, 0.3125, 0.5, 0.3125, 0.5, 0.2812, 0.5, 0.2812, 0.5, 0.3438, 0.5, 0.3438, 0.5, 0.3125, 0.5, 0.3125, 0.5, 0.375, 0.5, 0.375, 0.5, 0.3438, 0.5, 0.3438, 0.5, 0.4062, 0.5, 0.4062, 0.5, 0.375, 0.5, 0.375, 0.5, 0.4375, 0.5, 0.4375, 0.5, 0.4062, 0.5, 0.4062, 0.5, 0.4688, 0.5, 0.4688, 0.5, 0.4375, 0.5, 0.4375, 0.5, 0.5, 0.5, 0.5, 0.5, 0.4688, 0.5, 0.4688, 0.5, 0.5312, 0.5, 0.5312, 0.5, 0.5, 0.5, 0.5, 0.5, 0.5625, 0.5, 0.5625, 0.5, 0.5312, 0.5, 0.5312, 0.5, 0.5938, 0.5, 0.5938, 0.5, 0.5625, 0.5, 0.5625, 0.5, 0.625, 0.5, 0.625, 0.5, 0.5938, 0.5, 0.5938, 0.5, 0.6562, 0.5, 0.6562, 0.5, 0.625, 0.5, 0.625, 0.5, 0.6875, 0.5, 0.6875, 0.5, 0.6562, 0.5, 0.6562, 0.5, 0.7188, 0.5, 0.7188, 0.5, 0.6875, 0.5, 0.6875, 0.5, 0.75, 0.5, 0.75, 0.5, 0.7188, 0.5, 0.7188, 0.5, 0.7812, 0.5, 0.7812, 0.5, 0.75, 0.5, 0.75, 0.5, 0.8125, 0.5, 0.8125, 0.5, 0.7812, 0.5, 0.7812, 0.5, 0.8438, 0.5, 0.8438, 0.5, 0.8125, 0.5, 0.8125, 0.5, 0.875, 0.5, 0.875, 0.5, 0.8438, 0.5, 0.8438, 0.5, 0.9062, 0.5, 0.9062, 0.5, 0.875, 0.5, 0.875, 0.5, 0.9375, 0.5, 0.9375, 0.5, 0.9062, 0.5, 0.9062, 0.5, 0.9688, 0.5, 0.9688, 0.5, 0.9375, 0.5, 0.9375, 0.5, 1.0, 0.5, 1.0, 0.5, 0.9688, 0.5, 0.9688, 0.5, 0.03125, 0.5, 0.03125, 0.5871, 0.0, 0.5871, 0.0, 0.5, 0.0625, 0.5, 0.0625, 0.5871, 0.03125, 0.5871, 0.03125, 0.5, 0.09375, 0.5, 0.09375, 0.5871, 0.0625, 0.5871, 0.0625, 0.5, 0.125, 0.5, 0.125, 0.5871, 0.09375, 0.5871, 0.09375, 0.5, 0.1562, 0.5, 0.1562, 0.5871, 0.125, 0.5871, 0.125, 0.5, 0.1875, 0.5, 0.1875, 0.5871, 0.1562, 0.5871, 0.1562, 0.5, 0.2188, 0.5, 0.2188, 0.5871, 0.1875, 0.5871, 0.1875, 0.5, 0.25, 0.5, 0.25, 0.5871, 0.2188, 0.5871, 0.2188, 0.5, 0.2812, 0.5, 0.2812, 0.5871, 0.25, 0.5871, 0.25, 0.5, 0.3125, 0.5, 0.3125, 0.5871, 0.2812, 0.5871, 0.2812, 0.5, 0.3438, 0.5, 0.3438, 0.5871, 0.3125, 0.5871, 0.3125, 0.5, 0.375, 0.5, 0.375, 0.5871, 0.3438, 0.5871, 0.3438, 0.5, 0.4062, 0.5, 0.4062, 0.5871, 0.375, 0.5871, 0.375, 0.5, 0.4375, 0.5, 0.4375, 0.5871, 0.4062, 0.5871, 0.4062, 0.5, 0.4688, 0.5, 0.4688, 0.5871, 0.4375, 0.5871, 0.4375, 0.5, 0.5, 0.5, 0.5, 0.5871, 0.4688, 0.5871, 0.4688, 0.5, 0.5312, 0.5, 0.5312, 0.5871, 0.5, 0.5871, 0.5, 0.5, 0.5625, 0.5, 0.5625, 0.5871, 0.5312, 0.5871, 0.5312, 0.5, 0.5938, 0.5, 0.5938, 0.5871, 0.5625, 0.5871, 0.5625, 0.5, 0.625, 0.5, 0.625, 0.5871, 0.5938, 0.5871, 0.5938, 0.5, 0.6562, 0.5, 0.6562, 0.5871, 0.625, 0.5871, 0.625, 0.5, 0.6875, 0.5, 0.6875, 0.5871, 0.6562, 0.5871, 0.6562, 0.5, 0.7188, 0.5, 0.7188, 0.5871, 0.6875, 0.5871, 0.6875, 0.5, 0.75, 0.5, 0.75, 0.5871, 0.7188, 0.5871, 0.7188, 0.5, 0.7812, 0.5, 0.7812, 0.5871, 0.75, 0.5871, 0.75, 0.5, 0.8125, 0.5, 0.8125, 0.5871, 0.7812, 0.5871, 0.7812, 0.5, 0.8438, 0.5, 0.8438, 0.5871, 0.8125, 0.5871, 0.8125, 0.5, 0.875, 0.5, 0.875, 0.5871, 0.8438, 0.5871, 0.8438, 0.5, 0.9062, 0.5, 0.9062, 0.5871, 0.875, 0.5871, 0.875, 0.5, 0.9375, 0.5, 0.9375, 0.5871, 0.9062, 0.5871, 0.9062, 0.5, 0.9688, 0.5, 0.9688, 0.5871, 0.9375, 0.5871, 0.9375, 0.5, 1.0, 0.5, 1.0, 0.5871, 0.9688, 0.5871, 0.9688, 0.5])
me_cylinder_006.materials.append(mat_material_001)
me_cylinder_006.update()

# ---- objects
ob_light = bpy.data.objects.new('Light', light_light)
ob_camera = bpy.data.objects.new('Camera', cam_camera)
ob_plane = bpy.data.objects.new('Plane', me_plane)
ob_cylinder = bpy.data.objects.new('Cylinder', me_cylinder_002)
ob_cylinder_001 = bpy.data.objects.new('Cylinder.001', me_cylinder_003)
ob_cylinder_002 = bpy.data.objects.new('Cylinder.002', me_cylinder_004)
ob_cube = bpy.data.objects.new('Cube', me_cube_001)
ob_cube_001 = bpy.data.objects.new('Cube.001', me_cube_002)
ob_cube_002 = bpy.data.objects.new('Cube.002', me_cube_003)
ob_cylinder_003 = bpy.data.objects.new('Cylinder.003', me_cylinder_005)
ob_cube_003 = bpy.data.objects.new('Cube.003', me_cube_004)
ob_cube_004 = bpy.data.objects.new('Cube.004', me_cube_005)
ob_cube_005 = bpy.data.objects.new('Cube.005', me_cube_006)
ob_cylinder_004 = bpy.data.objects.new('Cylinder.004', me_cylinder_006)
ob_area = bpy.data.objects.new('Area', light_area)
ob_light_001 = bpy.data.objects.new('Light.001', light_light_001)

# ---- transforms, parenting, visibility, modifiers, constraints
ob_light.location = (4.006, 1.401, 5.879)
ob_light.rotation_euler = (0.6503, 0.05522, 1.866)
ob_light.lock_rotations_4d = False
ob_light.empty_display_type = 'ARROWS'
ob_light.color = (0.0, 0.0, 0.0, 0.0)
ob_light.lineart.crease_threshold = 0.0
ob_camera.location = (9.554, -8.712, 7.968)
ob_camera.rotation_euler = (1.109, 0.0, 0.8149)
ob_camera.lock_rotations_4d = False
ob_camera.empty_display_type = 'ARROWS'
ob_camera.color = (0.0, 0.0, 0.0, 0.0)
ob_camera.display_type = 'WIRE'
ob_camera.lineart.crease_threshold = 0.0
ob_plane.location = (0.0, 0.0, 0.0)
ob_plane.scale = (-26.32, -26.32, -26.32)
ob_cylinder.location = (0.0, 0.0, 0.9874)
_m = ob_cylinder.modifiers.new('Solidify', 'SOLIDIFY')
_m.thickness = 0.26
_m = ob_cylinder.modifiers.new('Subdivision', 'SUBSURF')
ob_cylinder_001.location = (0.0, 0.009835, 2.963)
ob_cylinder_001.scale = (0.7836, 0.7836, 1.029)
_m = ob_cylinder_001.modifiers.new('Solidify', 'SOLIDIFY')
_m.thickness = 0.13
_m = ob_cylinder_001.modifiers.new('Subdivision', 'SUBSURF')
ob_cylinder_002.location = (0.0, 0.0, 1.865)
ob_cylinder_002.scale = (0.8239, 0.8239, 0.05798)
_m = ob_cylinder_002.modifiers.new('Solidify', 'SOLIDIFY')
_m = ob_cylinder_002.modifiers.new('Subdivision', 'SUBSURF')
_m = ob_cylinder_002.modifiers.new('Auto Smooth', 'NODES')
_m.node_group = ng_auto_smooth
_gi = [s.identifier for s in ng_auto_smooth.interface.items_tree if s.item_type == 'SOCKET' and s.in_out == 'INPUT']
_m[_gi[1]] = 0.5236  # Angle
ob_cube.location = (0.8564, 0.0, 0.4583)
ob_cube.rotation_euler = (-0.03089, -0.1867, 0.07784)
ob_cube.scale = (0.03466, 0.05226, 0.1514)
ob_cube_001.location = (0.8564, 0.1456, 0.4583)
ob_cube_001.rotation_euler = (-0.03089, -0.1867, 0.07784)
ob_cube_001.scale = (0.03466, 0.05226, 0.1514)
ob_cube_002.location = (0.8564, -0.1614, 0.4583)
ob_cube_002.rotation_euler = (-0.03089, -0.1867, 0.07784)
ob_cube_002.scale = (0.03466, 0.05226, 0.1514)
ob_cylinder_003.location = (0.7539, 0.0, 0.9103)
ob_cylinder_003.rotation_euler = (-0.111, 1572.0, -0.1194)
ob_cylinder_003.scale = (0.1552, 0.1552, 0.01376)
ob_cube_003.location = (-0.02925, 0.0662, 2.074)
ob_cube_003.rotation_euler = (-0.04001, -0.03098, -0.01513)
ob_cube_003.scale = (0.03663, 0.05234, 0.3132)
ob_cube_004.location = (-0.1012, -0.06642, 2.016)
ob_cube_004.rotation_euler = (0.1333, -0.403, 0.1352)
ob_cube_004.scale = (0.03663, 0.05234, 0.3132)
ob_cube_005.location = (0.01942, -0.1387, 2.031)
ob_cube_005.rotation_euler = (0.3616, -0.1919, 0.207)
ob_cube_005.scale = (0.03663, 0.05234, 0.3132)
ob_cylinder_004.location = (0.0, 0.009835, 2.583)
ob_cylinder_004.scale = (0.5451, 0.5451, 0.6442)
_m = ob_cylinder_004.modifiers.new('Solidify', 'SOLIDIFY')
_m.thickness = 0.13
_m = ob_cylinder_004.modifiers.new('Subdivision', 'SUBSURF')
ob_area.location = (0.0, 0.0, 7.567)
ob_area.scale = (5.353, 5.353, 5.353)
ob_light_001.location = (5.269, -0.5322, 3.501)
ob_light_001.rotation_euler = (0.6503, 0.05522, 1.866)
ob_light_001.lock_rotations_4d = False
ob_light_001.empty_display_type = 'ARROWS'
ob_light_001.color = (0.0, 0.0, 0.0, 0.0)
ob_light_001.lineart.crease_threshold = 0.0

# ---- collection membership
col_collection.objects.link(ob_light)
col_collection.objects.link(ob_camera)
col_collection.objects.link(ob_plane)
col_collection.objects.link(ob_cylinder)
col_collection.objects.link(ob_cylinder_001)
col_collection.objects.link(ob_cylinder_002)
col_collection.objects.link(ob_cube)
col_collection.objects.link(ob_cube_001)
col_collection.objects.link(ob_cube_002)
col_collection.objects.link(ob_cylinder_003)
col_collection.objects.link(ob_cube_003)
col_collection.objects.link(ob_cube_004)
col_collection.objects.link(ob_cube_005)
col_collection.objects.link(ob_cylinder_004)
col_collection.objects.link(ob_area)
col_collection.objects.link(ob_light_001)

# ---- scene / render settings (as saved in the file)
scene.camera = ob_camera
scene.frame_start = 1; scene.frame_end = 250; scene.frame_set(1)
scene.render.engine = 'CYCLES'
scene.cycles.sampling_pattern = 'TABULATED_SOBOL'
scene.cycles.use_light_tree = False
scene.view_settings.view_transform = 'Filmic'
bpy.context.view_layer.update()
